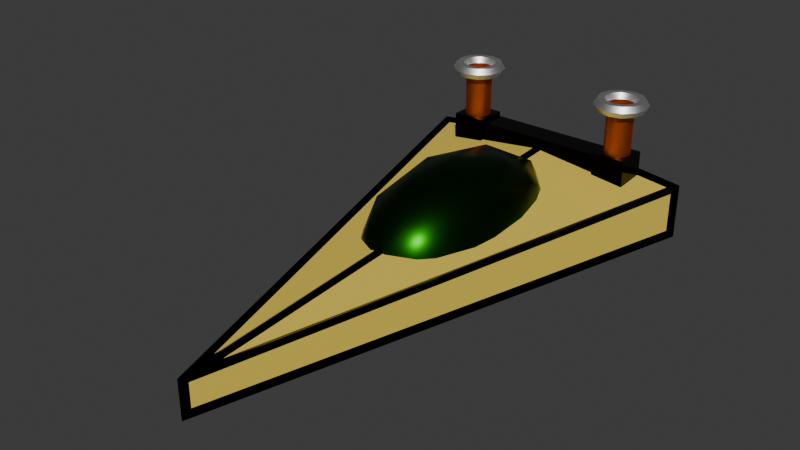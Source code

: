 # Source: temp_ship.blend  (saved by Blender 4.0.36; exported with 4.5.12 LTS)
import bpy
from mathutils import Matrix  # noqa: F401  (used for matrix-valued properties, if any)

bpy.ops.wm.read_factory_settings(use_empty=True)
scene = bpy.context.scene
scene.name = 'Scene'

# ---- collections
col_collection = bpy.data.collections.new('Collection'); scene.collection.children.link(col_collection)

# ---- materials (node trees are filled in below, after node groups)
mat_mat_metal_body = bpy.data.materials.new('Mat_Metal_Body')
mat_mat_metal_body.alpha_threshold = 0.0
mat_mat_metal_body.use_transparent_shadow = False
mat_mat_metal_body.roughness = 0.5
mat_mat_metal_body.line_color = (0.0, 0.0, 0.0, 1.0)
mat_mat_metal_black = bpy.data.materials.new('Mat_Metal_Black')
mat_mat_metal_black.use_transparent_shadow = False
mat_mat_glass_green = bpy.data.materials.new('Mat_Glass_Green')
mat_mat_glass_green.use_transparent_shadow = False
mat_mat_metal_silver = bpy.data.materials.new('Mat_Metal_Silver')
mat_mat_metal_silver.use_transparent_shadow = False
mat_mat_metal_copper = bpy.data.materials.new('Mat_Metal_Copper')
mat_mat_metal_copper.use_transparent_shadow = False

# ---- node groups
ng_auto_smooth = bpy.data.node_groups.new('Auto Smooth', 'GeometryNodeTree')
_s = ng_auto_smooth.interface.new_socket(name='Geometry', in_out='OUTPUT', socket_type='NodeSocketGeometry')
_s = ng_auto_smooth.interface.new_socket(name='Geometry', in_out='INPUT', socket_type='NodeSocketGeometry')
_s = ng_auto_smooth.interface.new_socket(name='Angle', in_out='INPUT', socket_type='NodeSocketFloat')
_s.subtype = 'ANGLE'
_s.min_value = 0.0
_s.max_value = 3.142
ng_auto_smooth.is_modifier = True
_N = ng_auto_smooth.nodes; _L = ng_auto_smooth.links
n0 = _N.new('NodeGroupOutput'); n0.name = 'Group Output'; n0.location = (480, -100)
n1 = _N.new('NodeGroupInput'); n1.name = 'Group Input'; n1.location = (-420, -300)
n2 = _N.new('NodeGroupInput'); n2.name = 'Group Input.001'; n2.location = (-60, -100)
n3 = _N.new('GeometryNodeSetShadeSmooth'); n3.name = 'Set Shade Smooth'; n3.location = (120, -100)
n3.domain = 'EDGE'
n4 = _N.new('GeometryNodeSetShadeSmooth'); n4.name = 'Set Shade Smooth.001'; n4.location = (300, -100)
n5 = _N.new('GeometryNodeInputMeshEdgeAngle'); n5.name = 'Edge Angle'; n5.location = (-420, -220)
n6 = _N.new('GeometryNodeInputEdgeSmooth'); n6.name = 'Is Edge Smooth'; n6.location = (-60, -160)
n7 = _N.new('GeometryNodeInputShadeSmooth'); n7.name = 'Is Face Smooth'; n7.location = (-240, -340)
n8 = _N.new('FunctionNodeBooleanMath'); n8.name = 'Boolean Math'; n8.location = (-60, -220)
n9 = _N.new('FunctionNodeCompare'); n9.name = 'Compare'; n9.location = (-240, -180)
n9.operation = 'LESS_EQUAL'
_L.new(n5.outputs[0], n9.inputs[0])
_L.new(n4.outputs[0], n0.inputs[0])
_L.new(n1.outputs[1], n9.inputs[1])
_L.new(n9.outputs[0], n8.inputs[0])
_L.new(n7.outputs[0], n8.inputs[1])
_L.new(n2.outputs[0], n3.inputs[0])
_L.new(n6.outputs[0], n3.inputs[1])
_L.new(n3.outputs[0], n4.inputs[0])
_L.new(n8.outputs[0], n3.inputs[2])
n0.is_active_output = True

# ---- material node trees
mat_mat_metal_body.use_nodes = True; mat_mat_metal_body.node_tree.nodes.clear()
_N = mat_mat_metal_body.node_tree.nodes; _L = mat_mat_metal_body.node_tree.links
n0 = _N.new('ShaderNodeOutputMaterial'); n0.name = 'Material Output'; n0.location = (300, 300)
n1 = _N.new('ShaderNodeBsdfPrincipled'); n1.name = 'Principled BSDF'; n1.location = (10, 300)
n1.inputs[0].default_value = (0.8002, 0.5996, 0.08289, 1.0)
n1.inputs[3].default_value = 1.45
_L.new(n1.outputs[0], n0.inputs[0])
n0.is_active_output = True
mat_mat_metal_black.use_nodes = True; mat_mat_metal_black.node_tree.nodes.clear()
_N = mat_mat_metal_black.node_tree.nodes; _L = mat_mat_metal_black.node_tree.links
n0 = _N.new('ShaderNodeBsdfPrincipled'); n0.name = 'Principled BSDF'; n0.location = (10, 300)
n0.inputs[0].default_value = (0.0, 0.0, 0.0, 1.0)
n0.inputs[1].default_value = 0.9227
n0.inputs[2].default_value = 0.09545
n0.inputs[3].default_value = 1.45
n1 = _N.new('ShaderNodeOutputMaterial'); n1.name = 'Material Output'; n1.location = (300, 300)
_L.new(n0.outputs[0], n1.inputs[0])
n1.is_active_output = True
mat_mat_glass_green.use_nodes = True; mat_mat_glass_green.node_tree.nodes.clear()
_N = mat_mat_glass_green.node_tree.nodes; _L = mat_mat_glass_green.node_tree.links
n0 = _N.new('ShaderNodeBsdfPrincipled'); n0.name = 'Principled BSDF'; n0.location = (10, 300)
n0.inputs[0].default_value = (0.002319, 0.06873, 0.0, 1.0)
n0.inputs[1].default_value = 1.0
n0.inputs[2].default_value = 0.3136
n0.inputs[3].default_value = 1.45
n1 = _N.new('ShaderNodeOutputMaterial'); n1.name = 'Material Output'; n1.location = (300, 300)
_L.new(n0.outputs[0], n1.inputs[0])
n1.is_active_output = True
mat_mat_metal_silver.use_nodes = True; mat_mat_metal_silver.node_tree.nodes.clear()
_N = mat_mat_metal_silver.node_tree.nodes; _L = mat_mat_metal_silver.node_tree.links
n0 = _N.new('ShaderNodeBsdfPrincipled'); n0.name = 'Principled BSDF'; n0.location = (10, 300)
n0.inputs[1].default_value = 1.0
n0.inputs[3].default_value = 1.45
n1 = _N.new('ShaderNodeOutputMaterial'); n1.name = 'Material Output'; n1.location = (300, 300)
_L.new(n0.outputs[0], n1.inputs[0])
n1.is_active_output = True
mat_mat_metal_copper.use_nodes = True; mat_mat_metal_copper.node_tree.nodes.clear()
_N = mat_mat_metal_copper.node_tree.nodes; _L = mat_mat_metal_copper.node_tree.links
n0 = _N.new('ShaderNodeBsdfPrincipled'); n0.name = 'Principled BSDF'; n0.location = (10, 300)
n0.inputs[0].default_value = (0.8002, 0.1473, 0.0, 1.0)
n0.inputs[1].default_value = 1.0
n0.inputs[3].default_value = 1.45
n1 = _N.new('ShaderNodeOutputMaterial'); n1.name = 'Material Output'; n1.location = (300, 300)
_L.new(n0.outputs[0], n1.inputs[0])
n1.is_active_output = True

# ---- world
world_world = bpy.data.worlds.new('World'); scene.world = world_world
world_world.use_nodes = True; world_world.node_tree.nodes.clear()
_N = world_world.node_tree.nodes; _L = world_world.node_tree.links
n0 = _N.new('ShaderNodeOutputWorld'); n0.name = 'World Output'; n0.location = (300, 300)
n1 = _N.new('ShaderNodeBackground'); n1.name = 'Background'; n1.location = (10, 300)
n1.inputs[0].default_value = (0.05088, 0.05088, 0.05088, 1.0)
_L.new(n1.outputs[0], n0.inputs[0])
n0.is_active_output = True
world_world.color = (0.05088, 0.05088, 0.05088)
world_world.use_sun_shadow = False
world_world.sun_shadow_jitter_overblur = 0.0

# ---- meshes
me_cylinder = bpy.data.meshes.new('Cylinder')
me_cylinder.from_pydata([(7.55e-07, -5.0, -0.5), (7.55e-07, -5.0, 0.0), (-2.078, 2.5, -0.5), (-2.078, 2.5, 0.25), (2.078, 2.5, -0.5), (2.078, 2.5, 0.25), (-3.775e-07, 2.5, -0.5), (-3.775e-07, 2.5, 0.5)], [], [(0, 1, 3, 2), (6, 7, 5, 4), (5, 7, 1), (4, 5, 1, 0), (3, 1, 7), (2, 3, 7, 6), (2, 6, 0), (6, 4, 0)])
_uv = me_cylinder.uv_layers.new(name='UVMap')
_uv.uv.foreach_set('vector', [1.0, 0.5, 1.0, 1.0, 0.6667, 1.0, 0.6667, 0.5, 0.5, 0.5, 0.5, 1.0, 0.3333, 1.0, 0.3333, 0.5, 0.3333, 1.0, 0.5, 1.0, 1.0, 1.0, 0.3333, 0.5, 0.3333, 1.0, -5.96e-08, 1.0, -5.96e-08, 0.5, 0.6667, 1.0, 1.0, 1.0, 0.5, 1.0, 0.6667, 0.5, 0.6667, 1.0, 0.5, 1.0, 0.5, 0.5, 0.6667, 0.5, 0.5, 0.5, 1.0, 0.5, 0.5, 0.5, 0.3333, 0.5, 1.0, 0.5])
me_cylinder.materials.append(mat_mat_metal_body)
me_cylinder.materials.append(mat_mat_metal_body)
me_cylinder.update()
me_cylinder_001 = bpy.data.meshes.new('Cylinder.001')
me_cylinder_001.from_pydata([(7.455e-07, -4.937, -0.4594), (7.645e-07, -5.063, -0.5406), (7.453e-07, -4.936, -0.0388), (7.647e-07, -5.064, 0.0388), (-2.029, 2.463, -0.4577), (-2.128, 2.537, -0.5423), (-2.027, 2.463, 0.2096), (-2.13, 2.537, 0.2904), (2.029, 2.463, -0.4577), (2.128, 2.537, -0.5423), (2.027, 2.463, 0.2096), (2.13, 2.537, 0.2904), (-3.695e-07, 2.447, -0.447), (-3.855e-07, 2.553, -0.553), (-3.701e-07, 2.451, 0.4434), (-3.849e-07, 2.549, 0.5566), (-0.02003, -4.928, -0.425), (-0.02003, -4.928, -0.07263), (-2.058, 2.428, 0.1726), (-2.058, 2.428, -0.425), (0.075, 2.5, -0.425), (0.075, 2.5, 0.4154), (2.003, 2.5, 0.1835), (2.003, 2.5, -0.425), (1.981, 2.425, 0.2568), (0.07447, 2.425, 0.4861), (0.07447, -4.453, 0.02751), (2.058, 2.428, -0.425), (2.058, 2.428, 0.1726), (0.02003, -4.928, -0.07263), (0.02003, -4.928, -0.425), (-1.981, 2.425, 0.2568), (-0.07446, -4.453, 0.02751), (-0.07447, 2.425, 0.4861), (-2.003, 2.5, -0.425), (-2.003, 2.5, 0.1835), (-0.075, 2.5, 0.4154), (-0.075, 2.5, -0.425), (-1.98, 2.425, -0.5), (-0.075, 2.425, -0.5), (-0.075, -4.449, -0.5), (0.075, 2.425, -0.5), (1.98, 2.425, -0.5), (0.075, -4.449, -0.5)], [], [(16, 17, 2, 0), (17, 16, 1, 3), (17, 18, 6, 2), (18, 17, 3, 7), (18, 19, 4, 6), (19, 18, 7, 5), (19, 16, 0, 4), (16, 19, 5, 1), (20, 21, 14, 12), (21, 20, 13, 15), (21, 22, 10, 14), (22, 21, 15, 11), (22, 23, 8, 10), (23, 22, 11, 9), (23, 20, 12, 8), (20, 23, 9, 13), (24, 25, 14, 10), (25, 24, 11, 15), (25, 26, 2, 14), (26, 25, 15, 3), (26, 24, 10, 2), (24, 26, 3, 11), (27, 28, 10, 8), (28, 27, 9, 11), (28, 29, 2, 10), (29, 28, 11, 3), (29, 30, 0, 2), (30, 29, 3, 1), (30, 27, 8, 0), (27, 30, 1, 9), (31, 32, 2, 6), (32, 31, 7, 3), (32, 33, 14, 2), (33, 32, 3, 15), (33, 31, 6, 14), (31, 33, 15, 7), (34, 35, 6, 4), (35, 34, 5, 7), (35, 36, 14, 6), (36, 35, 7, 15), (36, 37, 12, 14), (37, 36, 15, 13), (37, 34, 4, 12), (34, 37, 13, 5), (38, 39, 12, 4), (39, 38, 5, 13), (39, 40, 0, 12), (40, 39, 13, 1), (40, 38, 4, 0), (38, 40, 1, 5), (41, 42, 8, 12), (42, 41, 13, 9), (42, 43, 0, 8), (43, 42, 9, 1), (43, 41, 12, 0), (41, 43, 1, 13)])
_uv = me_cylinder_001.uv_layers.new(name='UVMap')
_uv.uv.foreach_set('vector', [1.0, 0.5, 1.0, 1.0, 1.0, 1.0, 1.0, 0.5, 1.0, 1.0, 1.0, 0.5, 1.0, 0.5, 1.0, 1.0, 1.0, 1.0, 0.6667, 1.0, 0.6667, 1.0, 1.0, 1.0, 0.6667, 1.0, 1.0, 1.0, 1.0, 1.0, 0.6667, 1.0, 0.6667, 1.0, 0.6667, 0.5, 0.6667, 0.5, 0.6667, 1.0, 0.6667, 0.5, 0.6667, 1.0, 0.6667, 1.0, 0.6667, 0.5, 0.6667, 0.5, 1.0, 0.5, 1.0, 0.5, 0.6667, 0.5, 1.0, 0.5, 0.6667, 0.5, 0.6667, 0.5, 1.0, 0.5, 0.5, 0.5, 0.5, 1.0, 0.5, 1.0, 0.5, 0.5, 0.5, 1.0, 0.5, 0.5, 0.5, 0.5, 0.5, 1.0, 0.5, 1.0, 0.3333, 1.0, 0.3333, 1.0, 0.5, 1.0, 0.3333, 1.0, 0.5, 1.0, 0.5, 1.0, 0.3333, 1.0, 0.3333, 1.0, 0.3333, 0.5, 0.3333, 0.5, 0.3333, 1.0, 0.3333, 0.5, 0.3333, 1.0, 0.3333, 1.0, 0.3333, 0.5, 0.3333, 0.5, 0.5, 0.5, 0.5, 0.5, 0.3333, 0.5, 0.5, 0.5, 0.3333, 0.5, 0.3333, 0.5, 0.5, 0.5, 0.3333, 1.0, 0.5, 1.0, 0.5, 1.0, 0.3333, 1.0, 0.5, 1.0, 0.3333, 1.0, 0.3333, 1.0, 0.5, 1.0, 0.5, 1.0, 1.0, 1.0, 1.0, 1.0, 0.5, 1.0, 1.0, 1.0, 0.5, 1.0, 0.5, 1.0, 1.0, 1.0, 1.0, 1.0, 0.3333, 1.0, 0.3333, 1.0, 1.0, 1.0, 0.3333, 1.0, 1.0, 1.0, 1.0, 1.0, 0.3333, 1.0, 0.3333, 0.5, 0.3333, 1.0, 0.3333, 1.0, 0.3333, 0.5, 0.3333, 1.0, 0.3333, 0.5, 0.3333, 0.5, 0.3333, 1.0, 0.3333, 1.0, -5.96e-08, 1.0, -5.96e-08, 1.0, 0.3333, 1.0, -5.96e-08, 1.0, 0.3333, 1.0, 0.3333, 1.0, -5.96e-08, 1.0, -5.96e-08, 1.0, -5.96e-08, 0.5, -5.96e-08, 0.5, -5.96e-08, 1.0, -5.96e-08, 0.5, -5.96e-08, 1.0, -5.96e-08, 1.0, -5.96e-08, 0.5, -5.96e-08, 0.5, 0.3333, 0.5, 0.3333, 0.5, -5.96e-08, 0.5, 0.3333, 0.5, -5.96e-08, 0.5, -5.96e-08, 0.5, 0.3333, 0.5, 0.6667, 1.0, 1.0, 1.0, 1.0, 1.0, 0.6667, 1.0, 1.0, 1.0, 0.6667, 1.0, 0.6667, 1.0, 1.0, 1.0, 1.0, 1.0, 0.5, 1.0, 0.5, 1.0, 1.0, 1.0, 0.5, 1.0, 1.0, 1.0, 1.0, 1.0, 0.5, 1.0, 0.5, 1.0, 0.6667, 1.0, 0.6667, 1.0, 0.5, 1.0, 0.6667, 1.0, 0.5, 1.0, 0.5, 1.0, 0.6667, 1.0, 0.6667, 0.5, 0.6667, 1.0, 0.6667, 1.0, 0.6667, 0.5, 0.6667, 1.0, 0.6667, 0.5, 0.6667, 0.5, 0.6667, 1.0, 0.6667, 1.0, 0.5, 1.0, 0.5, 1.0, 0.6667, 1.0, 0.5, 1.0, 0.6667, 1.0, 0.6667, 1.0, 0.5, 1.0, 0.5, 1.0, 0.5, 0.5, 0.5, 0.5, 0.5, 1.0, 0.5, 0.5, 0.5, 1.0, 0.5, 1.0, 0.5, 0.5, 0.5, 0.5, 0.6667, 0.5, 0.6667, 0.5, 0.5, 0.5, 0.6667, 0.5, 0.5, 0.5, 0.5, 0.5, 0.6667, 0.5, 0.6667, 0.5, 0.5, 0.5, 0.5, 0.5, 0.6667, 0.5, 0.5, 0.5, 0.6667, 0.5, 0.6667, 0.5, 0.5, 0.5, 0.5, 0.5, 1.0, 0.5, 1.0, 0.5, 0.5, 0.5, 1.0, 0.5, 0.5, 0.5, 0.5, 0.5, 1.0, 0.5, 1.0, 0.5, 0.6667, 0.5, 0.6667, 0.5, 1.0, 0.5, 0.6667, 0.5, 1.0, 0.5, 1.0, 0.5, 0.6667, 0.5, 0.5, 0.5, 0.3333, 0.5, 0.3333, 0.5, 0.5, 0.5, 0.3333, 0.5, 0.5, 0.5, 0.5, 0.5, 0.3333, 0.5, 0.3333, 0.5, 1.0, 0.5, 1.0, 0.5, 0.3333, 0.5, 1.0, 0.5, 0.3333, 0.5, 0.3333, 0.5, 1.0, 0.5, 1.0, 0.5, 0.5, 0.5, 0.5, 0.5, 1.0, 0.5, 0.5, 0.5, 1.0, 0.5, 1.0, 0.5, 0.5, 0.5])
me_cylinder_001.materials.append(mat_mat_metal_black)
me_cylinder_001.materials.append(mat_mat_metal_body)
me_cylinder_001.update()
me_icosphere = bpy.data.meshes.new('Icosphere')
me_icosphere.from_pydata([(-0.7236, 0.9503, -0.4472), (0.2764, 1.538, -0.4472), (0.8944, 1.351e-07, -0.4472), (0.2764, -1.538, -0.4472), (-0.7236, -0.9503, -0.4472), (-0.2764, 1.538, 0.4472), (0.7236, 0.9503, 0.4472), (0.7236, -0.9503, 0.4472), (-0.2764, -1.538, 0.4472), (-0.8944, -1.351e-07, 0.4472), (0.0, 0.0, 1.0), (-0.9511, 0.5586, 0.0), (-0.9511, -0.5586, 0.0), (-2.73e-07, 1.808, 0.0), (-0.5878, 1.462, 0.0), (0.9511, 0.5586, 0.0), (0.5878, 1.462, 0.0), (0.5878, -1.462, 0.0), (0.9511, -0.5586, 0.0), (-0.5878, -1.462, 0.0), (2.73e-07, -1.808, 0.0), (-0.6882, 0.9038, 0.5257), (0.2629, 1.462, 0.5257), (0.8506, 1.284e-07, 0.5257), (0.2629, -1.462, 0.5257), (-0.6882, -0.9038, 0.5257), (-0.1625, 0.9038, 0.8507), (-0.5257, -7.938e-08, 0.8507), (0.4253, 0.5586, 0.8507), (0.4253, -0.5586, 0.8507), (-0.1625, -0.9038, 0.8507)], [], [(0, 11, 14), (1, 13, 16), (2, 15, 18), (3, 17, 20), (4, 19, 12), (5, 21, 26), (6, 22, 28), (7, 23, 29), (8, 24, 30), (9, 25, 27), (27, 30, 10), (27, 25, 30), (25, 8, 30), (30, 29, 10), (30, 24, 29), (24, 7, 29), (29, 28, 10), (29, 23, 28), (23, 6, 28), (28, 26, 10), (28, 22, 26), (22, 5, 26), (26, 27, 10), (26, 21, 27), (21, 9, 27), (12, 25, 9), (12, 19, 25), (19, 8, 25), (20, 24, 8), (20, 17, 24), (17, 7, 24), (18, 23, 7), (18, 15, 23), (15, 6, 23), (16, 22, 6), (16, 13, 22), (13, 5, 22), (14, 21, 5), (14, 11, 21), (11, 9, 21), (19, 20, 8), (17, 18, 7), (15, 16, 6), (13, 14, 5), (11, 12, 9)])
me_icosphere.polygons.foreach_set('use_smooth', [True] * 45)
_uv = me_icosphere.uv_layers.new(name='UVMap')
_uv.uv.foreach_set('vector', [0.2727, 0.1575, 0.3182, 0.2362, 0.2273, 0.2362, 0.09091, 0.1575, 0.1364, 0.2362, 0.04546, 0.2362, 0.8182, 0.1575, 0.8636, 0.2362, 0.7727, 0.2362, 0.6364, 0.1575, 0.6818, 0.2362, 0.5909, 0.2362, 0.4545, 0.1575, 0.5, 0.2362, 0.4091, 0.2362, 0.1818, 0.3149, 0.2727, 0.3149, 0.2273, 0.3937, 0.0, 0.3149, 0.09091, 0.3149, 0.04546, 0.3937, 0.7273, 0.3149, 0.8182, 0.3149, 0.7727, 0.3937, 0.5455, 0.3149, 0.6364, 0.3149, 0.5909, 0.3937, 0.3636, 0.3149, 0.4545, 0.3149, 0.4091, 0.3937, 0.4091, 0.3937, 0.5, 0.3937, 0.4545, 0.4724, 0.4091, 0.3937, 0.4545, 0.3149, 0.5, 0.3937, 0.4545, 0.3149, 0.5455, 0.3149, 0.5, 0.3937, 0.5909, 0.3937, 0.6818, 0.3937, 0.6364, 0.4724, 0.5909, 0.3937, 0.6364, 0.3149, 0.6818, 0.3937, 0.6364, 0.3149, 0.7273, 0.3149, 0.6818, 0.3937, 0.7727, 0.3937, 0.8636, 0.3937, 0.8182, 0.4724, 0.7727, 0.3937, 0.8182, 0.3149, 0.8636, 0.3937, 0.8182, 0.3149, 0.9091, 0.3149, 0.8636, 0.3937, 0.04546, 0.3937, 0.1364, 0.3937, 0.09091, 0.4724, 0.04546, 0.3937, 0.09091, 0.3149, 0.1364, 0.3937, 0.09091, 0.3149, 0.1818, 0.3149, 0.1364, 0.3937, 0.2273, 0.3937, 0.3182, 0.3937, 0.2727, 0.4724, 0.2273, 0.3937, 0.2727, 0.3149, 0.3182, 0.3937, 0.2727, 0.3149, 0.3636, 0.3149, 0.3182, 0.3937, 0.4091, 0.2362, 0.4545, 0.3149, 0.3636, 0.3149, 0.4091, 0.2362, 0.5, 0.2362, 0.4545, 0.3149, 0.5, 0.2362, 0.5455, 0.3149, 0.4545, 0.3149, 0.5909, 0.2362, 0.6364, 0.3149, 0.5455, 0.3149, 0.5909, 0.2362, 0.6818, 0.2362, 0.6364, 0.3149, 0.6818, 0.2362, 0.7273, 0.3149, 0.6364, 0.3149, 0.7727, 0.2362, 0.8182, 0.3149, 0.7273, 0.3149, 0.7727, 0.2362, 0.8636, 0.2362, 0.8182, 0.3149, 0.8636, 0.2362, 0.9091, 0.3149, 0.8182, 0.3149, 0.04546, 0.2362, 0.09091, 0.3149, 0.0, 0.3149, 0.04546, 0.2362, 0.1364, 0.2362, 0.09091, 0.3149, 0.1364, 0.2362, 0.1818, 0.3149, 0.09091, 0.3149, 0.2273, 0.2362, 0.2727, 0.3149, 0.1818, 0.3149, 0.2273, 0.2362, 0.3182, 0.2362, 0.2727, 0.3149, 0.3182, 0.2362, 0.3636, 0.3149, 0.2727, 0.3149, 0.5, 0.2362, 0.5909, 0.2362, 0.5455, 0.3149, 0.6818, 0.2362, 0.7727, 0.2362, 0.7273, 0.3149, 0.8636, 0.2362, 0.9545, 0.2362, 0.9091, 0.3149, 0.1364, 0.2362, 0.2273, 0.2362, 0.1818, 0.3149, 0.3182, 0.2362, 0.4091, 0.2362, 0.3636, 0.3149])
me_icosphere.materials.append(mat_mat_glass_green)
me_icosphere.update()
me_plane = bpy.data.meshes.new('Plane')
me_plane.from_pydata([(0.5, -2.0, 5.623e-07), (-0.5, -2.0, 5.623e-07), (1.5, 2.0, -5.623e-07), (-1.5, 2.0, -5.623e-07), (1.5, 2.0, 0.15), (0.5, -2.0, 0.15), (-0.5, -2.0, 0.15), (-1.5, 2.0, 0.15)], [], [(0, 1, 3, 2), (1, 6, 7, 3), (2, 4, 5, 0), (3, 7, 4, 2), (0, 5, 6, 1)])
_uv = me_plane.uv_layers.new(name='UVMap')
_uv.uv.foreach_set('vector', [0.0, 0.0, 1.0, 0.0, 1.0, 1.0, 0.0, 1.0, 1.0, 0.0, 1.0, 0.0, 1.0, 1.0, 1.0, 1.0, 0.0, 1.0, 0.0, 1.0, 0.0, 0.0, 0.0, 0.0, 1.0, 1.0, 1.0, 1.0, 0.0, 1.0, 0.0, 1.0, 0.0, 0.0, 0.0, 0.0, 1.0, 0.0, 1.0, 0.0])
me_plane.materials.append(mat_mat_metal_black)
me_plane.update()
me_circle_001 = bpy.data.meshes.new('Circle.001')
me_circle_001.from_pydata([(-2.31e-15, 1.53e-08, 0.35), (0.1197, 3.245e-08, 0.3289), (0.225, 4.569e-08, 0.2681), (0.3031, 5.342e-08, 0.175), (0.3447, 5.47e-08, 0.06078), (0.3447, 4.939e-08, -0.06078), (0.3031, 3.812e-08, -0.175), (0.225, 2.225e-08, -0.2681), (0.1197, 3.699e-09, -0.3289), (2.31e-15, -1.53e-08, -0.35), (-0.1197, -3.245e-08, -0.3289), (-0.225, -4.569e-08, -0.2681), (-0.3031, -5.342e-08, -0.175), (-0.3447, -5.47e-08, -0.06078), (-0.3447, -4.939e-08, 0.06078), (-0.3031, -3.812e-08, 0.175), (-0.225, -2.225e-08, 0.2681), (-0.1197, -3.699e-09, 0.3289), (-8.233e-09, 0.05452, 0.1977), (0.06761, 0.05452, 0.1858), (0.1271, 0.05452, 0.1514), (0.1712, 0.05452, 0.09884), (0.1947, 0.05452, 0.03433), (0.1947, 0.05452, -0.03433), (0.1712, 0.05452, -0.09884), (0.1271, 0.05452, -0.1514), (0.06761, 0.05452, -0.1858), (-8.233e-09, 0.05452, -0.1977), (-0.06761, 0.05452, -0.1858), (-0.1271, 0.05452, -0.1514), (-0.1712, 0.05452, -0.09884), (-0.1947, 0.05452, -0.03433), (-0.1947, 0.05452, 0.03433), (-0.1712, 0.05452, 0.09884), (-0.1271, 0.05452, 0.1514), (-0.06761, 0.05452, 0.1858), (0.1197, 0.1, 0.3289), (-1.51e-08, 0.1, 0.35), (0.225, 0.1, 0.2681), (0.3031, 0.1, 0.175), (0.3447, 0.1, 0.06078), (0.3447, 0.1, -0.06078), (0.3031, 0.1, -0.175), (0.225, 0.1, -0.2681), (0.1197, 0.1, -0.3289), (-1.51e-08, 0.1, -0.35), (-0.1197, 0.1, -0.3289), (-0.225, 0.1, -0.2681), (-0.3031, 0.1, -0.175), (-0.3447, 0.1, -0.06078), (-0.3447, 0.1, 0.06078), (-0.3031, 0.1, 0.175), (-0.225, 0.1, 0.2681), (-0.1197, 0.1, 0.3289)], [], [(3, 4, 40, 39), (11, 12, 48, 47), (4, 5, 41, 40), (12, 13, 49, 48), (5, 6, 42, 41), (13, 14, 50, 49), (6, 7, 43, 42), (14, 15, 51, 50), (7, 8, 44, 43), (0, 1, 36, 37), (15, 16, 52, 51), (8, 9, 45, 44), (1, 2, 38, 36), (16, 17, 53, 52), (9, 10, 46, 45), (2, 3, 39, 38), (17, 0, 37, 53), (10, 11, 47, 46), (19, 20, 21, 22, 23, 24, 25, 26, 27, 28, 29, 30, 31, 32, 33, 34, 35, 18), (19, 18, 37, 36), (20, 19, 36, 38), (21, 20, 38, 39), (22, 21, 39, 40), (23, 22, 40, 41), (24, 23, 41, 42), (25, 24, 42, 43), (26, 25, 43, 44), (27, 26, 44, 45), (28, 27, 45, 46), (29, 28, 46, 47), (30, 29, 47, 48), (31, 30, 48, 49), (32, 31, 49, 50), (33, 32, 50, 51), (34, 33, 51, 52), (35, 34, 52, 53), (18, 35, 53, 37)])
_uv = me_circle_001.uv_layers.new(name='UVMap')
_uv.uv.foreach_set('vector', [0.0, 0.0, 0.0, 0.0, 0.0, 0.0, 0.0, 0.0, 0.0, 0.0, 0.0, 0.0, 0.0, 0.0, 0.0, 0.0, 0.0, 0.0, 0.0, 0.0, 0.0, 0.0, 0.0, 0.0, 0.0, 0.0, 0.0, 0.0, 0.0, 0.0, 0.0, 0.0, 0.0, 0.0, 0.0, 0.0, 0.0, 0.0, 0.0, 0.0, 0.0, 0.0, 0.0, 0.0, 0.0, 0.0, 0.0, 0.0, 0.0, 0.0, 0.0, 0.0, 0.0, 0.0, 0.0, 0.0, 0.0, 0.0, 0.0, 0.0, 0.0, 0.0, 0.0, 0.0, 0.0, 0.0, 0.0, 0.0, 0.0, 0.0, 0.0, 0.0, 0.0, 0.0, 0.0, 0.0, 0.0, 0.0, 0.0, 0.0, 0.0, 0.0, 0.0, 0.0, 0.0, 0.0, 0.0, 0.0, 0.0, 0.0, 0.0, 0.0, 0.0, 0.0, 0.0, 0.0, 0.0, 0.0, 0.0, 0.0, 0.0, 0.0, 0.0, 0.0, 0.0, 0.0, 0.0, 0.0, 0.0, 0.0, 0.0, 0.0, 0.0, 0.0, 0.0, 0.0, 0.0, 0.0, 0.0, 0.0, 0.0, 0.0, 0.0, 0.0, 0.0, 0.0, 0.0, 0.0, 0.0, 0.0, 0.0, 0.0, 0.0, 0.0, 0.0, 0.0, 0.0, 0.0, 0.0, 0.0, 0.0, 0.0, 0.0, 0.0, 0.0, 0.0, 0.0, 0.0, 0.0, 0.0, 0.0, 0.0, 0.0, 0.0, 0.0, 0.0, 0.0, 0.0, 0.0, 0.0, 0.0, 0.0, 0.0, 0.0, 0.0, 0.0, 0.0, 0.0, 0.0, 0.0, 0.0, 0.0, 0.0, 0.0, 0.0, 0.0, 0.0, 0.0, 0.0, 0.0, 0.0, 0.0, 0.0, 0.0, 0.0, 0.0, 0.0, 0.0, 0.0, 0.0, 0.0, 0.0, 0.0, 0.0, 0.0, 0.0, 0.0, 0.0, 0.0, 0.0, 0.0, 0.0, 0.0, 0.0, 0.0, 0.0, 0.0, 0.0, 0.0, 0.0, 0.0, 0.0, 0.0, 0.0, 0.0, 0.0, 0.0, 0.0, 0.0, 0.0, 0.0, 0.0, 0.0, 0.0, 0.0, 0.0, 0.0, 0.0, 0.0, 0.0, 0.0, 0.0, 0.0, 0.0, 0.0, 0.0, 0.0, 0.0, 0.0, 0.0, 0.0, 0.0, 0.0, 0.0, 0.0, 0.0, 0.0, 0.0, 0.0, 0.0, 0.0, 0.0, 0.0, 0.0, 0.0, 0.0, 0.0, 0.0, 0.0, 0.0, 0.0, 0.0, 0.0, 0.0, 0.0, 0.0, 0.0, 0.0, 0.0, 0.0, 0.0, 0.0, 0.0, 0.0, 0.0, 0.0, 0.0, 0.0, 0.0, 0.0, 0.0, 0.0, 0.0, 0.0, 0.0, 0.0, 0.0, 0.0, 0.0, 0.0, 0.0, 0.0, 0.0, 0.0, 0.0, 0.0, 0.0, 0.0, 0.0, 0.0, 0.0, 0.0, 0.0, 0.0, 0.0, 0.0, 0.0, 0.0, 0.0, 0.0, 0.0, 0.0, 0.0, 0.0, 0.0, 0.0, 0.0, 0.0, 0.0, 0.0, 0.0, 0.0, 0.0, 0.0])
me_circle_001.materials.append(mat_mat_metal_black)
me_circle_001.update()
me_circle_002 = bpy.data.meshes.new('Circle.002')
me_circle_002.from_pydata([(-2.31e-15, 1.53e-08, 0.35), (0.1197, 3.245e-08, 0.3289), (0.225, 4.569e-08, 0.2681), (0.3031, 5.342e-08, 0.175), (0.3447, 5.47e-08, 0.06078), (0.3447, 4.939e-08, -0.06078), (0.3031, 3.812e-08, -0.175), (0.225, 2.225e-08, -0.2681), (0.1197, 3.699e-09, -0.3289), (2.31e-15, -1.53e-08, -0.35), (-0.1197, -3.245e-08, -0.3289), (-0.225, -4.569e-08, -0.2681), (-0.3031, -5.342e-08, -0.175), (-0.3447, -5.47e-08, -0.06078), (-0.3447, -4.939e-08, 0.06078), (-0.3031, -3.812e-08, 0.175), (-0.225, -2.225e-08, 0.2681), (-0.1197, -3.699e-09, 0.3289), (-8.233e-09, 0.05452, 0.1977), (0.06761, 0.05452, 0.1858), (0.1271, 0.05452, 0.1514), (0.1712, 0.05452, 0.09884), (0.1947, 0.05452, 0.03433), (0.1947, 0.05452, -0.03433), (0.1712, 0.05452, -0.09884), (0.1271, 0.05452, -0.1514), (0.06761, 0.05452, -0.1858), (-8.233e-09, 0.05452, -0.1977), (-0.06761, 0.05452, -0.1858), (-0.1271, 0.05452, -0.1514), (-0.1712, 0.05452, -0.09884), (-0.1947, 0.05452, -0.03433), (-0.1947, 0.05452, 0.03433), (-0.1712, 0.05452, 0.09884), (-0.1271, 0.05452, 0.1514), (-0.06761, 0.05452, 0.1858), (0.1197, 0.1, 0.3289), (-1.51e-08, 0.1, 0.35), (0.225, 0.1, 0.2681), (0.3031, 0.1, 0.175), (0.3447, 0.1, 0.06078), (0.3447, 0.1, -0.06078), (0.3031, 0.1, -0.175), (0.225, 0.1, -0.2681), (0.1197, 0.1, -0.3289), (-1.51e-08, 0.1, -0.35), (-0.1197, 0.1, -0.3289), (-0.225, 0.1, -0.2681), (-0.3031, 0.1, -0.175), (-0.3447, 0.1, -0.06078), (-0.3447, 0.1, 0.06078), (-0.3031, 0.1, 0.175), (-0.225, 0.1, 0.2681), (-0.1197, 0.1, 0.3289)], [], [(0, 1, 36, 37), (15, 16, 52, 51), (8, 9, 45, 44), (1, 2, 38, 36), (16, 17, 53, 52), (9, 10, 46, 45), (2, 3, 39, 38), (17, 0, 37, 53), (10, 11, 47, 46), (3, 4, 40, 39), (11, 12, 48, 47), (4, 5, 41, 40), (12, 13, 49, 48), (5, 6, 42, 41), (13, 14, 50, 49), (6, 7, 43, 42), (14, 15, 51, 50), (7, 8, 44, 43), (19, 20, 21, 22, 23, 24, 25, 26, 27, 28, 29, 30, 31, 32, 33, 34, 35, 18), (19, 18, 37, 36), (20, 19, 36, 38), (21, 20, 38, 39), (22, 21, 39, 40), (23, 22, 40, 41), (24, 23, 41, 42), (25, 24, 42, 43), (26, 25, 43, 44), (27, 26, 44, 45), (28, 27, 45, 46), (29, 28, 46, 47), (30, 29, 47, 48), (31, 30, 48, 49), (32, 31, 49, 50), (33, 32, 50, 51), (34, 33, 51, 52), (35, 34, 52, 53), (18, 35, 53, 37)])
_uv = me_circle_002.uv_layers.new(name='UVMap')
_uv.uv.foreach_set('vector', [0.0, 0.0, 0.0, 0.0, 0.0, 0.0, 0.0, 0.0, 0.0, 0.0, 0.0, 0.0, 0.0, 0.0, 0.0, 0.0, 0.0, 0.0, 0.0, 0.0, 0.0, 0.0, 0.0, 0.0, 0.0, 0.0, 0.0, 0.0, 0.0, 0.0, 0.0, 0.0, 0.0, 0.0, 0.0, 0.0, 0.0, 0.0, 0.0, 0.0, 0.0, 0.0, 0.0, 0.0, 0.0, 0.0, 0.0, 0.0, 0.0, 0.0, 0.0, 0.0, 0.0, 0.0, 0.0, 0.0, 0.0, 0.0, 0.0, 0.0, 0.0, 0.0, 0.0, 0.0, 0.0, 0.0, 0.0, 0.0, 0.0, 0.0, 0.0, 0.0, 0.0, 0.0, 0.0, 0.0, 0.0, 0.0, 0.0, 0.0, 0.0, 0.0, 0.0, 0.0, 0.0, 0.0, 0.0, 0.0, 0.0, 0.0, 0.0, 0.0, 0.0, 0.0, 0.0, 0.0, 0.0, 0.0, 0.0, 0.0, 0.0, 0.0, 0.0, 0.0, 0.0, 0.0, 0.0, 0.0, 0.0, 0.0, 0.0, 0.0, 0.0, 0.0, 0.0, 0.0, 0.0, 0.0, 0.0, 0.0, 0.0, 0.0, 0.0, 0.0, 0.0, 0.0, 0.0, 0.0, 0.0, 0.0, 0.0, 0.0, 0.0, 0.0, 0.0, 0.0, 0.0, 0.0, 0.0, 0.0, 0.0, 0.0, 0.0, 0.0, 0.0, 0.0, 0.0, 0.0, 0.0, 0.0, 0.0, 0.0, 0.0, 0.0, 0.0, 0.0, 0.0, 0.0, 0.0, 0.0, 0.0, 0.0, 0.0, 0.0, 0.0, 0.0, 0.0, 0.0, 0.0, 0.0, 0.0, 0.0, 0.0, 0.0, 0.0, 0.0, 0.0, 0.0, 0.0, 0.0, 0.0, 0.0, 0.0, 0.0, 0.0, 0.0, 0.0, 0.0, 0.0, 0.0, 0.0, 0.0, 0.0, 0.0, 0.0, 0.0, 0.0, 0.0, 0.0, 0.0, 0.0, 0.0, 0.0, 0.0, 0.0, 0.0, 0.0, 0.0, 0.0, 0.0, 0.0, 0.0, 0.0, 0.0, 0.0, 0.0, 0.0, 0.0, 0.0, 0.0, 0.0, 0.0, 0.0, 0.0, 0.0, 0.0, 0.0, 0.0, 0.0, 0.0, 0.0, 0.0, 0.0, 0.0, 0.0, 0.0, 0.0, 0.0, 0.0, 0.0, 0.0, 0.0, 0.0, 0.0, 0.0, 0.0, 0.0, 0.0, 0.0, 0.0, 0.0, 0.0, 0.0, 0.0, 0.0, 0.0, 0.0, 0.0, 0.0, 0.0, 0.0, 0.0, 0.0, 0.0, 0.0, 0.0, 0.0, 0.0, 0.0, 0.0, 0.0, 0.0, 0.0, 0.0, 0.0, 0.0, 0.0, 0.0, 0.0, 0.0, 0.0, 0.0, 0.0, 0.0, 0.0, 0.0, 0.0, 0.0, 0.0, 0.0, 0.0, 0.0, 0.0, 0.0, 0.0, 0.0, 0.0, 0.0, 0.0, 0.0, 0.0, 0.0, 0.0, 0.0, 0.0, 0.0, 0.0, 0.0, 0.0, 0.0, 0.0, 0.0, 0.0, 0.0, 0.0, 0.0, 0.0, 0.0, 0.0, 0.0, 0.0, 0.0, 0.0, 0.0])
me_circle_002.materials.append(mat_mat_metal_black)
me_circle_002.update()
me_cylinder_002 = bpy.data.meshes.new('Cylinder.002')
me_cylinder_002.from_pydata([(2.078, -2.5, -0.5), (2.078, -2.5, 0.25), (-2.078, -2.5, -0.5), (-2.078, -2.5, 0.25), (0.0, -2.5, -0.5), (0.0, -2.5, 0.5), (2.078, -2.5, -0.125), (-2.078, -2.5, -0.125), (0.0, -2.5, 0.0)], [(6, 0), (4, 2), (5, 1), (7, 2), (0, 4), (3, 5), (8, 4), (1, 6), (3, 7), (5, 8), (6, 8), (8, 7)], [])
_uv = me_cylinder_002.uv_layers.new(name='UVMap')
_uv.uv.foreach_set('vector', [])
me_cylinder_002.update()
me_circle_003 = bpy.data.meshes.new('Circle.003')
me_circle_003.from_pydata([(-2.31e-15, 1.53e-08, 0.35), (0.1197, 3.245e-08, 0.3289), (0.225, 4.569e-08, 0.2681), (0.3031, 5.342e-08, 0.175), (0.3447, 5.47e-08, 0.06078), (0.3447, 4.939e-08, -0.06078), (0.3031, 3.812e-08, -0.175), (0.225, 2.225e-08, -0.2681), (0.1197, 3.699e-09, -0.3289), (2.31e-15, -1.53e-08, -0.35), (-0.1197, -3.245e-08, -0.3289), (-0.225, -4.569e-08, -0.2681), (-0.3031, -5.342e-08, -0.175), (-0.3447, -5.47e-08, -0.06078), (-0.3447, -4.939e-08, 0.06078), (-0.3031, -3.812e-08, 0.175), (-0.225, -2.225e-08, 0.2681), (-0.1197, -3.699e-09, 0.3289), (-9.686e-09, 0.06415, 0.1977), (0.06761, 0.06415, 0.1858), (0.1271, 0.06415, 0.1514), (0.1712, 0.06415, 0.09884), (0.1947, 0.06415, 0.03433), (0.1947, 0.06415, -0.03433), (0.1712, 0.06415, -0.09884), (0.1271, 0.06415, -0.1514), (0.06761, 0.06415, -0.1858), (-9.686e-09, 0.06415, -0.1977), (-0.06761, 0.06415, -0.1858), (-0.1271, 0.06415, -0.1514), (-0.1712, 0.06415, -0.09884), (-0.1947, 0.06415, -0.03433), (-0.1947, 0.06415, 0.03433), (-0.1712, 0.06415, 0.09884), (-0.1271, 0.06415, 0.1514), (-0.06761, 0.06415, 0.1858), (0.1197, 0.1176, 0.3289), (-1.776e-08, 0.1176, 0.35), (0.225, 0.1176, 0.2681), (0.3031, 0.1176, 0.175), (0.3447, 0.1176, 0.06078), (0.3447, 0.1176, -0.06078), (0.3031, 0.1176, -0.175), (0.225, 0.1176, -0.2681), (0.1197, 0.1176, -0.3289), (-1.776e-08, 0.1176, -0.35), (-0.1197, 0.1176, -0.3289), (-0.225, 0.1176, -0.2681), (-0.3031, 0.1176, -0.175), (-0.3447, 0.1176, -0.06078), (-0.3447, 0.1176, 0.06078), (-0.3031, 0.1176, 0.175), (-0.225, 0.1176, 0.2681), (-0.1197, 0.1176, 0.3289)], [], [(11, 12, 48, 47), (4, 5, 41, 40), (12, 13, 49, 48), (5, 6, 42, 41), (13, 14, 50, 49), (6, 7, 43, 42), (14, 15, 51, 50), (7, 8, 44, 43), (0, 1, 36, 37), (15, 16, 52, 51), (8, 9, 45, 44), (1, 2, 38, 36), (16, 17, 53, 52), (9, 10, 46, 45), (2, 3, 39, 38), (17, 0, 37, 53), (10, 11, 47, 46), (3, 4, 40, 39), (19, 20, 21, 22, 23, 24, 25, 26, 27, 28, 29, 30, 31, 32, 33, 34, 35, 18), (19, 18, 37, 36), (20, 19, 36, 38), (21, 20, 38, 39), (22, 21, 39, 40), (23, 22, 40, 41), (24, 23, 41, 42), (25, 24, 42, 43), (26, 25, 43, 44), (27, 26, 44, 45), (28, 27, 45, 46), (29, 28, 46, 47), (30, 29, 47, 48), (31, 30, 48, 49), (32, 31, 49, 50), (33, 32, 50, 51), (34, 33, 51, 52), (35, 34, 52, 53), (18, 35, 53, 37)])
_uv = me_circle_003.uv_layers.new(name='UVMap')
_uv.uv.foreach_set('vector', [0.0, 0.0, 0.0, 0.0, 0.0, 0.0, 0.0, 0.0, 0.0, 0.0, 0.0, 0.0, 0.0, 0.0, 0.0, 0.0, 0.0, 0.0, 0.0, 0.0, 0.0, 0.0, 0.0, 0.0, 0.0, 0.0, 0.0, 0.0, 0.0, 0.0, 0.0, 0.0, 0.0, 0.0, 0.0, 0.0, 0.0, 0.0, 0.0, 0.0, 0.0, 0.0, 0.0, 0.0, 0.0, 0.0, 0.0, 0.0, 0.0, 0.0, 0.0, 0.0, 0.0, 0.0, 0.0, 0.0, 0.0, 0.0, 0.0, 0.0, 0.0, 0.0, 0.0, 0.0, 0.0, 0.0, 0.0, 0.0, 0.0, 0.0, 0.0, 0.0, 0.0, 0.0, 0.0, 0.0, 0.0, 0.0, 0.0, 0.0, 0.0, 0.0, 0.0, 0.0, 0.0, 0.0, 0.0, 0.0, 0.0, 0.0, 0.0, 0.0, 0.0, 0.0, 0.0, 0.0, 0.0, 0.0, 0.0, 0.0, 0.0, 0.0, 0.0, 0.0, 0.0, 0.0, 0.0, 0.0, 0.0, 0.0, 0.0, 0.0, 0.0, 0.0, 0.0, 0.0, 0.0, 0.0, 0.0, 0.0, 0.0, 0.0, 0.0, 0.0, 0.0, 0.0, 0.0, 0.0, 0.0, 0.0, 0.0, 0.0, 0.0, 0.0, 0.0, 0.0, 0.0, 0.0, 0.0, 0.0, 0.0, 0.0, 0.0, 0.0, 0.0, 0.0, 0.0, 0.0, 0.0, 0.0, 0.0, 0.0, 0.0, 0.0, 0.0, 0.0, 0.0, 0.0, 0.0, 0.0, 0.0, 0.0, 0.0, 0.0, 0.0, 0.0, 0.0, 0.0, 0.0, 0.0, 0.0, 0.0, 0.0, 0.0, 0.0, 0.0, 0.0, 0.0, 0.0, 0.0, 0.0, 0.0, 0.0, 0.0, 0.0, 0.0, 0.0, 0.0, 0.0, 0.0, 0.0, 0.0, 0.0, 0.0, 0.0, 0.0, 0.0, 0.0, 0.0, 0.0, 0.0, 0.0, 0.0, 0.0, 0.0, 0.0, 0.0, 0.0, 0.0, 0.0, 0.0, 0.0, 0.0, 0.0, 0.0, 0.0, 0.0, 0.0, 0.0, 0.0, 0.0, 0.0, 0.0, 0.0, 0.0, 0.0, 0.0, 0.0, 0.0, 0.0, 0.0, 0.0, 0.0, 0.0, 0.0, 0.0, 0.0, 0.0, 0.0, 0.0, 0.0, 0.0, 0.0, 0.0, 0.0, 0.0, 0.0, 0.0, 0.0, 0.0, 0.0, 0.0, 0.0, 0.0, 0.0, 0.0, 0.0, 0.0, 0.0, 0.0, 0.0, 0.0, 0.0, 0.0, 0.0, 0.0, 0.0, 0.0, 0.0, 0.0, 0.0, 0.0, 0.0, 0.0, 0.0, 0.0, 0.0, 0.0, 0.0, 0.0, 0.0, 0.0, 0.0, 0.0, 0.0, 0.0, 0.0, 0.0, 0.0, 0.0, 0.0, 0.0, 0.0, 0.0, 0.0, 0.0, 0.0, 0.0, 0.0, 0.0, 0.0, 0.0, 0.0, 0.0, 0.0, 0.0, 0.0, 0.0, 0.0, 0.0, 0.0, 0.0, 0.0, 0.0, 0.0, 0.0, 0.0, 0.0, 0.0, 0.0, 0.0, 0.0, 0.0, 0.0])
me_circle_003.materials.append(mat_mat_metal_black)
me_circle_003.update()
me_circle_004 = bpy.data.meshes.new('Circle.004')
me_circle_004.from_pydata([(-2.31e-15, 1.53e-08, 0.35), (0.1197, 3.245e-08, 0.3289), (0.225, 4.569e-08, 0.2681), (0.3031, 5.342e-08, 0.175), (0.3447, 5.47e-08, 0.06078), (0.3447, 4.939e-08, -0.06078), (0.3031, 3.812e-08, -0.175), (0.225, 2.225e-08, -0.2681), (0.1197, 3.699e-09, -0.3289), (2.31e-15, -1.53e-08, -0.35), (-0.1197, -3.245e-08, -0.3289), (-0.225, -4.569e-08, -0.2681), (-0.3031, -5.342e-08, -0.175), (-0.3447, -5.47e-08, -0.06078), (-0.3447, -4.939e-08, 0.06078), (-0.3031, -3.812e-08, 0.175), (-0.225, -2.225e-08, 0.2681), (-0.1197, -3.699e-09, 0.3289), (-9.686e-09, 0.06415, 0.1977), (0.06761, 0.06415, 0.1858), (0.1271, 0.06415, 0.1514), (0.1712, 0.06415, 0.09884), (0.1947, 0.06415, 0.03433), (0.1947, 0.06415, -0.03433), (0.1712, 0.06415, -0.09884), (0.1271, 0.06415, -0.1514), (0.06761, 0.06415, -0.1858), (-9.686e-09, 0.06415, -0.1977), (-0.06761, 0.06415, -0.1858), (-0.1271, 0.06415, -0.1514), (-0.1712, 0.06415, -0.09884), (-0.1947, 0.06415, -0.03433), (-0.1947, 0.06415, 0.03433), (-0.1712, 0.06415, 0.09884), (-0.1271, 0.06415, 0.1514), (-0.06761, 0.06415, 0.1858), (0.1197, 0.1176, 0.3289), (-1.776e-08, 0.1176, 0.35), (0.225, 0.1176, 0.2681), (0.3031, 0.1176, 0.175), (0.3447, 0.1176, 0.06078), (0.3447, 0.1176, -0.06078), (0.3031, 0.1176, -0.175), (0.225, 0.1176, -0.2681), (0.1197, 0.1176, -0.3289), (-1.776e-08, 0.1176, -0.35), (-0.1197, 0.1176, -0.3289), (-0.225, 0.1176, -0.2681), (-0.3031, 0.1176, -0.175), (-0.3447, 0.1176, -0.06078), (-0.3447, 0.1176, 0.06078), (-0.3031, 0.1176, 0.175), (-0.225, 0.1176, 0.2681), (-0.1197, 0.1176, 0.3289)], [], [(4, 5, 41, 40), (12, 13, 49, 48), (5, 6, 42, 41), (13, 14, 50, 49), (6, 7, 43, 42), (14, 15, 51, 50), (7, 8, 44, 43), (0, 1, 36, 37), (15, 16, 52, 51), (8, 9, 45, 44), (1, 2, 38, 36), (16, 17, 53, 52), (9, 10, 46, 45), (2, 3, 39, 38), (17, 0, 37, 53), (10, 11, 47, 46), (3, 4, 40, 39), (11, 12, 48, 47), (19, 20, 21, 22, 23, 24, 25, 26, 27, 28, 29, 30, 31, 32, 33, 34, 35, 18), (19, 18, 37, 36), (20, 19, 36, 38), (21, 20, 38, 39), (22, 21, 39, 40), (23, 22, 40, 41), (24, 23, 41, 42), (25, 24, 42, 43), (26, 25, 43, 44), (27, 26, 44, 45), (28, 27, 45, 46), (29, 28, 46, 47), (30, 29, 47, 48), (31, 30, 48, 49), (32, 31, 49, 50), (33, 32, 50, 51), (34, 33, 51, 52), (35, 34, 52, 53), (18, 35, 53, 37)])
_uv = me_circle_004.uv_layers.new(name='UVMap')
_uv.uv.foreach_set('vector', [0.0, 0.0, 0.0, 0.0, 0.0, 0.0, 0.0, 0.0, 0.0, 0.0, 0.0, 0.0, 0.0, 0.0, 0.0, 0.0, 0.0, 0.0, 0.0, 0.0, 0.0, 0.0, 0.0, 0.0, 0.0, 0.0, 0.0, 0.0, 0.0, 0.0, 0.0, 0.0, 0.0, 0.0, 0.0, 0.0, 0.0, 0.0, 0.0, 0.0, 0.0, 0.0, 0.0, 0.0, 0.0, 0.0, 0.0, 0.0, 0.0, 0.0, 0.0, 0.0, 0.0, 0.0, 0.0, 0.0, 0.0, 0.0, 0.0, 0.0, 0.0, 0.0, 0.0, 0.0, 0.0, 0.0, 0.0, 0.0, 0.0, 0.0, 0.0, 0.0, 0.0, 0.0, 0.0, 0.0, 0.0, 0.0, 0.0, 0.0, 0.0, 0.0, 0.0, 0.0, 0.0, 0.0, 0.0, 0.0, 0.0, 0.0, 0.0, 0.0, 0.0, 0.0, 0.0, 0.0, 0.0, 0.0, 0.0, 0.0, 0.0, 0.0, 0.0, 0.0, 0.0, 0.0, 0.0, 0.0, 0.0, 0.0, 0.0, 0.0, 0.0, 0.0, 0.0, 0.0, 0.0, 0.0, 0.0, 0.0, 0.0, 0.0, 0.0, 0.0, 0.0, 0.0, 0.0, 0.0, 0.0, 0.0, 0.0, 0.0, 0.0, 0.0, 0.0, 0.0, 0.0, 0.0, 0.0, 0.0, 0.0, 0.0, 0.0, 0.0, 0.0, 0.0, 0.0, 0.0, 0.0, 0.0, 0.0, 0.0, 0.0, 0.0, 0.0, 0.0, 0.0, 0.0, 0.0, 0.0, 0.0, 0.0, 0.0, 0.0, 0.0, 0.0, 0.0, 0.0, 0.0, 0.0, 0.0, 0.0, 0.0, 0.0, 0.0, 0.0, 0.0, 0.0, 0.0, 0.0, 0.0, 0.0, 0.0, 0.0, 0.0, 0.0, 0.0, 0.0, 0.0, 0.0, 0.0, 0.0, 0.0, 0.0, 0.0, 0.0, 0.0, 0.0, 0.0, 0.0, 0.0, 0.0, 0.0, 0.0, 0.0, 0.0, 0.0, 0.0, 0.0, 0.0, 0.0, 0.0, 0.0, 0.0, 0.0, 0.0, 0.0, 0.0, 0.0, 0.0, 0.0, 0.0, 0.0, 0.0, 0.0, 0.0, 0.0, 0.0, 0.0, 0.0, 0.0, 0.0, 0.0, 0.0, 0.0, 0.0, 0.0, 0.0, 0.0, 0.0, 0.0, 0.0, 0.0, 0.0, 0.0, 0.0, 0.0, 0.0, 0.0, 0.0, 0.0, 0.0, 0.0, 0.0, 0.0, 0.0, 0.0, 0.0, 0.0, 0.0, 0.0, 0.0, 0.0, 0.0, 0.0, 0.0, 0.0, 0.0, 0.0, 0.0, 0.0, 0.0, 0.0, 0.0, 0.0, 0.0, 0.0, 0.0, 0.0, 0.0, 0.0, 0.0, 0.0, 0.0, 0.0, 0.0, 0.0, 0.0, 0.0, 0.0, 0.0, 0.0, 0.0, 0.0, 0.0, 0.0, 0.0, 0.0, 0.0, 0.0, 0.0, 0.0, 0.0, 0.0, 0.0, 0.0, 0.0, 0.0, 0.0, 0.0, 0.0, 0.0, 0.0, 0.0, 0.0, 0.0, 0.0, 0.0, 0.0, 0.0, 0.0, 0.0, 0.0, 0.0])
me_circle_004.materials.append(mat_mat_metal_black)
me_circle_004.update()
me_cube = bpy.data.meshes.new('Cube')
me_cube.from_pydata([(1.0, 0.2, 0.2328), (1.0, 0.2, 0.6328), (1.0, -0.2, 0.2328), (1.0, -0.2, 0.6328), (-1.0, 0.2, 0.2328), (-1.0, 0.2, 0.6328), (-1.0, -0.2, 0.2328), (-1.0, -0.2, 0.6328), (-1.0, 0.25, 0.1828), (-1.0, 0.25, 0.6828), (-1.0, -0.25, 0.1828), (-1.0, -0.25, 0.6828), (-1.5, 0.25, 0.1828), (-1.5, 0.25, 0.6828), (-1.5, -0.25, 0.1828), (-1.5, -0.25, 0.6828), (1.5, 0.25, 0.1828), (1.5, 0.25, 0.6828), (1.5, -0.25, 0.1828), (1.5, -0.25, 0.6828), (1.0, 0.25, 0.1828), (1.0, 0.25, 0.6828), (1.0, -0.25, 0.1828), (1.0, -0.25, 0.6828)], [], [(2, 3, 7, 6), (4, 5, 1, 0), (2, 6, 4, 0), (7, 3, 1, 5), (8, 9, 11, 10), (10, 11, 15, 14), (14, 15, 13, 12), (12, 13, 9, 8), (10, 14, 12, 8), (15, 11, 9, 13), (16, 17, 19, 18), (18, 19, 23, 22), (22, 23, 21, 20), (20, 21, 17, 16), (18, 22, 20, 16), (23, 19, 17, 21)])
_uv = me_cube.uv_layers.new(name='UVMap')
_uv.uv.foreach_set('vector', [0.375, 0.25, 0.625, 0.25, 0.625, 0.5, 0.375, 0.5, 0.375, 0.75, 0.625, 0.75, 0.625, 1.0, 0.375, 1.0, 0.125, 0.5, 0.375, 0.5, 0.375, 0.75, 0.125, 0.75, 0.625, 0.5, 0.875, 0.5, 0.875, 0.75, 0.625, 0.75, 0.375, 0.0, 0.625, 0.0, 0.625, 0.25, 0.375, 0.25, 0.375, 0.25, 0.625, 0.25, 0.625, 0.5, 0.375, 0.5, 0.375, 0.5, 0.625, 0.5, 0.625, 0.75, 0.375, 0.75, 0.375, 0.75, 0.625, 0.75, 0.625, 1.0, 0.375, 1.0, 0.125, 0.5, 0.375, 0.5, 0.375, 0.75, 0.125, 0.75, 0.625, 0.5, 0.875, 0.5, 0.875, 0.75, 0.625, 0.75, 0.375, 0.0, 0.625, 0.0, 0.625, 0.25, 0.375, 0.25, 0.375, 0.25, 0.625, 0.25, 0.625, 0.5, 0.375, 0.5, 0.375, 0.5, 0.625, 0.5, 0.625, 0.75, 0.375, 0.75, 0.375, 0.75, 0.625, 0.75, 0.625, 1.0, 0.375, 1.0, 0.125, 0.5, 0.375, 0.5, 0.375, 0.75, 0.125, 0.75, 0.625, 0.5, 0.875, 0.5, 0.875, 0.75, 0.625, 0.75])
me_cube.materials.append(mat_mat_metal_black)
me_cube.update()
me_circle = bpy.data.meshes.new('Circle')
me_circle.from_pydata([(3.02e-08, -0.2, 0.0), (0.1, -0.1732, 0.0), (0.1732, -0.1, 0.0), (0.2, 3.02e-08, 0.0), (0.1732, 0.1, 0.0), (0.1, 0.1732, 0.0), (-3.02e-08, 0.2, 0.0), (-0.1, 0.1732, 0.0), (-0.1732, 0.1, 0.0), (-0.2, -3.02e-08, 0.0), (-0.1732, -0.1, 0.0), (-0.1, -0.1732, 0.0), (3.02e-08, -0.2, 0.75), (0.1, -0.1732, 0.75), (0.1732, -0.1, 0.75), (0.2, 3.02e-08, 0.75), (0.1732, 0.1, 0.75), (0.1, 0.1732, 0.75), (-3.02e-08, 0.2, 0.75), (-0.1, 0.1732, 0.75), (-0.1732, 0.1, 0.75), (-0.2, -3.02e-08, 0.75), (-0.1732, -0.1, 0.75), (-0.1, -0.1732, 0.75), (-0.4, -6.04e-08, 0.75), (-0.35, -5.285e-08, 0.8366), (-0.25, -3.775e-08, 0.8366), (-0.2, -3.02e-08, 0.75), (-0.25, -3.775e-08, 0.6634), (-0.35, -5.285e-08, 0.6634), (-0.3464, -0.2, 0.75), (-0.3031, -0.175, 0.8366), (-0.2165, -0.125, 0.8366), (-0.1732, -0.1, 0.75), (-0.2165, -0.125, 0.6634), (-0.3031, -0.175, 0.6634), (-0.2, -0.3464, 0.75), (-0.175, -0.3031, 0.8366), (-0.125, -0.2165, 0.8366), (-0.1, -0.1732, 0.75), (-0.125, -0.2165, 0.6634), (-0.175, -0.3031, 0.6634), (-8.901e-08, -0.4, 0.75), (-9.279e-08, -0.35, 0.8366), (-1.003e-07, -0.25, 0.8366), (-1.041e-07, -0.2, 0.75), (-1.003e-07, -0.25, 0.6634), (-9.279e-08, -0.35, 0.6634), (0.2, -0.3464, 0.75), (0.175, -0.3031, 0.8366), (0.125, -0.2165, 0.8366), (0.1, -0.1732, 0.75), (0.125, -0.2165, 0.6634), (0.175, -0.3031, 0.6634), (0.3464, -0.2, 0.75), (0.3031, -0.175, 0.8366), (0.2165, -0.125, 0.8366), (0.1732, -0.1, 0.75), (0.2165, -0.125, 0.6634), (0.3031, -0.175, 0.6634), (0.4, 2.543e-08, 0.75), (0.35, 2.225e-08, 0.8366), (0.25, 1.589e-08, 0.8366), (0.2, 1.271e-08, 0.75), (0.25, 1.589e-08, 0.6634), (0.35, 2.225e-08, 0.6634), (0.3464, 0.2, 0.75), (0.3031, 0.175, 0.8366), (0.2165, 0.125, 0.8366), (0.1732, 0.1, 0.75), (0.2165, 0.125, 0.6634), (0.3031, 0.175, 0.6634), (0.2, 0.3464, 0.75), (0.175, 0.3031, 0.8366), (0.125, 0.2165, 0.8366), (0.1, 0.1732, 0.75), (0.125, 0.2165, 0.6634), (0.175, 0.3031, 0.6634), (-2.098e-07, 0.4, 0.75), (-1.985e-07, 0.35, 0.8366), (-1.758e-07, 0.25, 0.8366), (-1.645e-07, 0.2, 0.75), (-1.758e-07, 0.25, 0.6634), (-1.985e-07, 0.35, 0.6634), (-0.2, 0.3464, 0.75), (-0.175, 0.3031, 0.8366), (-0.125, 0.2165, 0.8366), (-0.1, 0.1732, 0.75), (-0.125, 0.2165, 0.6634), (-0.175, 0.3031, 0.6634), (-0.3464, 0.2, 0.75), (-0.3031, 0.175, 0.8366), (-0.2165, 0.125, 0.8366), (-0.1732, 0.1, 0.75), (-0.2165, 0.125, 0.6634), (-0.3031, 0.175, 0.6634)], [], [(8, 9, 21, 20), (5, 6, 18, 17), (2, 3, 15, 14), (9, 10, 22, 21), (6, 7, 19, 18), (3, 4, 16, 15), (10, 11, 23, 22), (0, 1, 13, 12), (7, 8, 20, 19), (4, 5, 17, 16), (11, 0, 12, 23), (1, 2, 14, 13), (24, 30, 31, 25), (25, 31, 32, 26), (26, 32, 33, 27), (27, 33, 34, 28), (28, 34, 35, 29), (29, 35, 30, 24), (30, 36, 37, 31), (31, 37, 38, 32), (32, 38, 39, 33), (33, 39, 40, 34), (34, 40, 41, 35), (35, 41, 36, 30), (36, 42, 43, 37), (37, 43, 44, 38), (38, 44, 45, 39), (39, 45, 46, 40), (40, 46, 47, 41), (41, 47, 42, 36), (42, 48, 49, 43), (43, 49, 50, 44), (44, 50, 51, 45), (45, 51, 52, 46), (46, 52, 53, 47), (47, 53, 48, 42), (48, 54, 55, 49), (49, 55, 56, 50), (50, 56, 57, 51), (51, 57, 58, 52), (52, 58, 59, 53), (53, 59, 54, 48), (54, 60, 61, 55), (55, 61, 62, 56), (56, 62, 63, 57), (57, 63, 64, 58), (58, 64, 65, 59), (59, 65, 60, 54), (60, 66, 67, 61), (61, 67, 68, 62), (62, 68, 69, 63), (63, 69, 70, 64), (64, 70, 71, 65), (65, 71, 66, 60), (66, 72, 73, 67), (67, 73, 74, 68), (68, 74, 75, 69), (69, 75, 76, 70), (70, 76, 77, 71), (71, 77, 72, 66), (72, 78, 79, 73), (73, 79, 80, 74), (74, 80, 81, 75), (75, 81, 82, 76), (76, 82, 83, 77), (77, 83, 78, 72), (78, 84, 85, 79), (79, 85, 86, 80), (80, 86, 87, 81), (81, 87, 88, 82), (82, 88, 89, 83), (83, 89, 84, 78), (84, 90, 91, 85), (85, 91, 92, 86), (86, 92, 93, 87), (87, 93, 94, 88), (88, 94, 95, 89), (89, 95, 90, 84), (90, 24, 25, 91), (91, 25, 26, 92), (92, 26, 27, 93), (93, 27, 28, 94), (94, 28, 29, 95), (95, 29, 24, 90)])
me_circle.polygons.foreach_set('use_smooth', [True] * 84)
me_circle.polygons.foreach_set('material_index', [1, 1, 1, 1, 1, 1, 1, 1, 1, 1, 1, 1, 0, 0, 0, 0, 0, 0, 0, 0, 0, 0, 0, 0, 0, 0, 0, 0, 0, 0, 0, 0, 0, 0, 0, 0, 0, 0, 0, 0, 0, 0, 0, 0, 0, 0, 0, 0, 0, 0, 0, 0, 0, 0, 0, 0, 0, 0, 0, 0, 0, 0, 0, 0, 0, 0, 0, 0, 0, 0, 0, 0, 0, 0, 0, 0, 0, 0, 0, 0, 0, 0, 0, 0])
_uv = me_circle.uv_layers.new(name='UVMap')
_uv.uv.foreach_set('vector', [0.0, 0.0, 0.0, 0.0, 0.0, 0.0, 0.0, 0.0, 0.0, 0.0, 0.0, 0.0, 0.0, 0.0, 0.0, 0.0, 0.0, 0.0, 0.0, 0.0, 0.0, 0.0, 0.0, 0.0, 0.0, 0.0, 0.0, 0.0, 0.0, 0.0, 0.0, 0.0, 0.0, 0.0, 0.0, 0.0, 0.0, 0.0, 0.0, 0.0, 0.0, 0.0, 0.0, 0.0, 0.0, 0.0, 0.0, 0.0, 0.0, 0.0, 0.0, 0.0, 0.0, 0.0, 0.0, 0.0, 0.0, 0.0, 0.0, 0.0, 0.0, 0.0, 0.0, 0.0, 0.0, 0.0, 0.0, 0.0, 0.0, 0.0, 0.0, 0.0, 0.0, 0.0, 0.0, 0.0, 0.0, 0.0, 0.0, 0.0, 0.0, 0.0, 0.0, 0.0, 0.0, 0.0, 0.0, 0.0, 0.0, 0.0, 0.0, 0.0, 0.0, 0.0, 0.0, 0.0, 0.5, 0.5, 0.5833, 0.5, 0.5833, 0.6667, 0.5, 0.6667, 0.5, 0.6667, 0.5833, 0.6667, 0.5833, 0.8333, 0.5, 0.8333, 0.5, 0.8333, 0.5833, 0.8333, 0.5833, 1.0, 0.5, 1.0, 0.5, -1.11e-16, 0.5833, -1.11e-16, 0.5833, 0.1667, 0.5, 0.1667, 0.5, 0.1667, 0.5833, 0.1667, 0.5833, 0.3333, 0.5, 0.3333, 0.5, 0.3333, 0.5833, 0.3333, 0.5833, 0.5, 0.5, 0.5, 0.5833, 0.5, 0.6667, 0.5, 0.6667, 0.6667, 0.5833, 0.6667, 0.5833, 0.6667, 0.6667, 0.6667, 0.6667, 0.8333, 0.5833, 0.8333, 0.5833, 0.8333, 0.6667, 0.8333, 0.6667, 1.0, 0.5833, 1.0, 0.5833, -1.11e-16, 0.6667, -1.11e-16, 0.6667, 0.1667, 0.5833, 0.1667, 0.5833, 0.1667, 0.6667, 0.1667, 0.6667, 0.3333, 0.5833, 0.3333, 0.5833, 0.3333, 0.6667, 0.3333, 0.6667, 0.5, 0.5833, 0.5, 0.6667, 0.5, 0.75, 0.5, 0.75, 0.6667, 0.6667, 0.6667, 0.6667, 0.6667, 0.75, 0.6667, 0.75, 0.8333, 0.6667, 0.8333, 0.6667, 0.8333, 0.75, 0.8333, 0.75, 1.0, 0.6667, 1.0, 0.6667, -1.11e-16, 0.75, -1.11e-16, 0.75, 0.1667, 0.6667, 0.1667, 0.6667, 0.1667, 0.75, 0.1667, 0.75, 0.3333, 0.6667, 0.3333, 0.6667, 0.3333, 0.75, 0.3333, 0.75, 0.5, 0.6667, 0.5, 0.75, 0.5, 0.8333, 0.5, 0.8333, 0.6667, 0.75, 0.6667, 0.75, 0.6667, 0.8333, 0.6667, 0.8333, 0.8333, 0.75, 0.8333, 0.75, 0.8333, 0.8333, 0.8333, 0.8333, 1.0, 0.75, 1.0, 0.75, -1.11e-16, 0.8333, -1.11e-16, 0.8333, 0.1667, 0.75, 0.1667, 0.75, 0.1667, 0.8333, 0.1667, 0.8333, 0.3333, 0.75, 0.3333, 0.75, 0.3333, 0.8333, 0.3333, 0.8333, 0.5, 0.75, 0.5, 0.8333, 0.5, 0.9167, 0.5, 0.9167, 0.6667, 0.8333, 0.6667, 0.8333, 0.6667, 0.9167, 0.6667, 0.9167, 0.8333, 0.8333, 0.8333, 0.8333, 0.8333, 0.9167, 0.8333, 0.9167, 1.0, 0.8333, 1.0, 0.8333, -1.11e-16, 0.9167, -1.11e-16, 0.9167, 0.1667, 0.8333, 0.1667, 0.8333, 0.1667, 0.9167, 0.1667, 0.9167, 0.3333, 0.8333, 0.3333, 0.8333, 0.3333, 0.9167, 0.3333, 0.9167, 0.5, 0.8333, 0.5, 0.9167, 0.5, 1.0, 0.5, 1.0, 0.6667, 0.9167, 0.6667, 0.9167, 0.6667, 1.0, 0.6667, 1.0, 0.8333, 0.9167, 0.8333, 0.9167, 0.8333, 1.0, 0.8333, 1.0, 1.0, 0.9167, 1.0, 0.9167, -1.11e-16, 1.0, -1.11e-16, 1.0, 0.1667, 0.9167, 0.1667, 0.9167, 0.1667, 1.0, 0.1667, 1.0, 0.3333, 0.9167, 0.3333, 0.9167, 0.3333, 1.0, 0.3333, 1.0, 0.5, 0.9167, 0.5, 2.22e-16, 0.5, 0.08333, 0.5, 0.08333, 0.6667, 2.22e-16, 0.6667, 2.22e-16, 0.6667, 0.08333, 0.6667, 0.08333, 0.8333, 2.22e-16, 0.8333, 2.22e-16, 0.8333, 0.08333, 0.8333, 0.08333, 1.0, 2.22e-16, 1.0, 2.22e-16, -1.11e-16, 0.08333, -1.11e-16, 0.08333, 0.1667, 2.22e-16, 0.1667, 2.22e-16, 0.1667, 0.08333, 0.1667, 0.08333, 0.3333, 2.22e-16, 0.3333, 2.22e-16, 0.3333, 0.08333, 0.3333, 0.08333, 0.5, 2.22e-16, 0.5, 0.08333, 0.5, 0.1667, 0.5, 0.1667, 0.6667, 0.08333, 0.6667, 0.08333, 0.6667, 0.1667, 0.6667, 0.1667, 0.8333, 0.08333, 0.8333, 0.08333, 0.8333, 0.1667, 0.8333, 0.1667, 1.0, 0.08333, 1.0, 0.08333, -1.11e-16, 0.1667, -1.11e-16, 0.1667, 0.1667, 0.08333, 0.1667, 0.08333, 0.1667, 0.1667, 0.1667, 0.1667, 0.3333, 0.08333, 0.3333, 0.08333, 0.3333, 0.1667, 0.3333, 0.1667, 0.5, 0.08333, 0.5, 0.1667, 0.5, 0.25, 0.5, 0.25, 0.6667, 0.1667, 0.6667, 0.1667, 0.6667, 0.25, 0.6667, 0.25, 0.8333, 0.1667, 0.8333, 0.1667, 0.8333, 0.25, 0.8333, 0.25, 1.0, 0.1667, 1.0, 0.1667, -1.11e-16, 0.25, -1.11e-16, 0.25, 0.1667, 0.1667, 0.1667, 0.1667, 0.1667, 0.25, 0.1667, 0.25, 0.3333, 0.1667, 0.3333, 0.1667, 0.3333, 0.25, 0.3333, 0.25, 0.5, 0.1667, 0.5, 0.25, 0.5, 0.3333, 0.5, 0.3333, 0.6667, 0.25, 0.6667, 0.25, 0.6667, 0.3333, 0.6667, 0.3333, 0.8333, 0.25, 0.8333, 0.25, 0.8333, 0.3333, 0.8333, 0.3333, 1.0, 0.25, 1.0, 0.25, -1.11e-16, 0.3333, -1.11e-16, 0.3333, 0.1667, 0.25, 0.1667, 0.25, 0.1667, 0.3333, 0.1667, 0.3333, 0.3333, 0.25, 0.3333, 0.25, 0.3333, 0.3333, 0.3333, 0.3333, 0.5, 0.25, 0.5, 0.3333, 0.5, 0.4167, 0.5, 0.4167, 0.6667, 0.3333, 0.6667, 0.3333, 0.6667, 0.4167, 0.6667, 0.4167, 0.8333, 0.3333, 0.8333, 0.3333, 0.8333, 0.4167, 0.8333, 0.4167, 1.0, 0.3333, 1.0, 0.3333, -1.11e-16, 0.4167, -1.11e-16, 0.4167, 0.1667, 0.3333, 0.1667, 0.3333, 0.1667, 0.4167, 0.1667, 0.4167, 0.3333, 0.3333, 0.3333, 0.3333, 0.3333, 0.4167, 0.3333, 0.4167, 0.5, 0.3333, 0.5, 0.4167, 0.5, 0.5, 0.5, 0.5, 0.6667, 0.4167, 0.6667, 0.4167, 0.6667, 0.5, 0.6667, 0.5, 0.8333, 0.4167, 0.8333, 0.4167, 0.8333, 0.5, 0.8333, 0.5, 1.0, 0.4167, 1.0, 0.4167, -1.11e-16, 0.5, -1.11e-16, 0.5, 0.1667, 0.4167, 0.1667, 0.4167, 0.1667, 0.5, 0.1667, 0.5, 0.3333, 0.4167, 0.3333, 0.4167, 0.3333, 0.5, 0.3333, 0.5, 0.5, 0.4167, 0.5])
me_circle.materials.append(mat_mat_metal_silver)
me_circle.materials.append(mat_mat_metal_copper)
me_circle.update()
me_circle_006 = bpy.data.meshes.new('Circle.006')
me_circle_006.from_pydata([(3.02e-08, -0.2, 0.0), (0.1, -0.1732, 0.0), (0.1732, -0.1, 0.0), (0.2, 3.02e-08, 0.0), (0.1732, 0.1, 0.0), (0.1, 0.1732, 0.0), (-3.02e-08, 0.2, 0.0), (-0.1, 0.1732, 0.0), (-0.1732, 0.1, 0.0), (-0.2, -3.02e-08, 0.0), (-0.1732, -0.1, 0.0), (-0.1, -0.1732, 0.0), (3.02e-08, -0.2, 0.75), (0.1, -0.1732, 0.75), (0.1732, -0.1, 0.75), (0.2, 3.02e-08, 0.75), (0.1732, 0.1, 0.75), (0.1, 0.1732, 0.75), (-3.02e-08, 0.2, 0.75), (-0.1, 0.1732, 0.75), (-0.1732, 0.1, 0.75), (-0.2, -3.02e-08, 0.75), (-0.1732, -0.1, 0.75), (-0.1, -0.1732, 0.75), (-0.4, -6.04e-08, 0.75), (-0.35, -5.285e-08, 0.8366), (-0.25, -3.775e-08, 0.8366), (-0.2, -3.02e-08, 0.75), (-0.25, -3.775e-08, 0.6634), (-0.35, -5.285e-08, 0.6634), (-0.3464, -0.2, 0.75), (-0.3031, -0.175, 0.8366), (-0.2165, -0.125, 0.8366), (-0.1732, -0.1, 0.75), (-0.2165, -0.125, 0.6634), (-0.3031, -0.175, 0.6634), (-0.2, -0.3464, 0.75), (-0.175, -0.3031, 0.8366), (-0.125, -0.2165, 0.8366), (-0.1, -0.1732, 0.75), (-0.125, -0.2165, 0.6634), (-0.175, -0.3031, 0.6634), (-8.901e-08, -0.4, 0.75), (-9.279e-08, -0.35, 0.8366), (-1.003e-07, -0.25, 0.8366), (-1.041e-07, -0.2, 0.75), (-1.003e-07, -0.25, 0.6634), (-9.279e-08, -0.35, 0.6634), (0.2, -0.3464, 0.75), (0.175, -0.3031, 0.8366), (0.125, -0.2165, 0.8366), (0.1, -0.1732, 0.75), (0.125, -0.2165, 0.6634), (0.175, -0.3031, 0.6634), (0.3464, -0.2, 0.75), (0.3031, -0.175, 0.8366), (0.2165, -0.125, 0.8366), (0.1732, -0.1, 0.75), (0.2165, -0.125, 0.6634), (0.3031, -0.175, 0.6634), (0.4, 2.543e-08, 0.75), (0.35, 2.225e-08, 0.8366), (0.25, 1.589e-08, 0.8366), (0.2, 1.271e-08, 0.75), (0.25, 1.589e-08, 0.6634), (0.35, 2.225e-08, 0.6634), (0.3464, 0.2, 0.75), (0.3031, 0.175, 0.8366), (0.2165, 0.125, 0.8366), (0.1732, 0.1, 0.75), (0.2165, 0.125, 0.6634), (0.3031, 0.175, 0.6634), (0.2, 0.3464, 0.75), (0.175, 0.3031, 0.8366), (0.125, 0.2165, 0.8366), (0.1, 0.1732, 0.75), (0.125, 0.2165, 0.6634), (0.175, 0.3031, 0.6634), (-2.098e-07, 0.4, 0.75), (-1.985e-07, 0.35, 0.8366), (-1.758e-07, 0.25, 0.8366), (-1.645e-07, 0.2, 0.75), (-1.758e-07, 0.25, 0.6634), (-1.985e-07, 0.35, 0.6634), (-0.2, 0.3464, 0.75), (-0.175, 0.3031, 0.8366), (-0.125, 0.2165, 0.8366), (-0.1, 0.1732, 0.75), (-0.125, 0.2165, 0.6634), (-0.175, 0.3031, 0.6634), (-0.3464, 0.2, 0.75), (-0.3031, 0.175, 0.8366), (-0.2165, 0.125, 0.8366), (-0.1732, 0.1, 0.75), (-0.2165, 0.125, 0.6634), (-0.3031, 0.175, 0.6634)], [], [(8, 9, 21, 20), (5, 6, 18, 17), (2, 3, 15, 14), (9, 10, 22, 21), (6, 7, 19, 18), (3, 4, 16, 15), (10, 11, 23, 22), (0, 1, 13, 12), (7, 8, 20, 19), (4, 5, 17, 16), (11, 0, 12, 23), (1, 2, 14, 13), (24, 30, 31, 25), (25, 31, 32, 26), (26, 32, 33, 27), (27, 33, 34, 28), (28, 34, 35, 29), (29, 35, 30, 24), (30, 36, 37, 31), (31, 37, 38, 32), (32, 38, 39, 33), (33, 39, 40, 34), (34, 40, 41, 35), (35, 41, 36, 30), (36, 42, 43, 37), (37, 43, 44, 38), (38, 44, 45, 39), (39, 45, 46, 40), (40, 46, 47, 41), (41, 47, 42, 36), (42, 48, 49, 43), (43, 49, 50, 44), (44, 50, 51, 45), (45, 51, 52, 46), (46, 52, 53, 47), (47, 53, 48, 42), (48, 54, 55, 49), (49, 55, 56, 50), (50, 56, 57, 51), (51, 57, 58, 52), (52, 58, 59, 53), (53, 59, 54, 48), (54, 60, 61, 55), (55, 61, 62, 56), (56, 62, 63, 57), (57, 63, 64, 58), (58, 64, 65, 59), (59, 65, 60, 54), (60, 66, 67, 61), (61, 67, 68, 62), (62, 68, 69, 63), (63, 69, 70, 64), (64, 70, 71, 65), (65, 71, 66, 60), (66, 72, 73, 67), (67, 73, 74, 68), (68, 74, 75, 69), (69, 75, 76, 70), (70, 76, 77, 71), (71, 77, 72, 66), (72, 78, 79, 73), (73, 79, 80, 74), (74, 80, 81, 75), (75, 81, 82, 76), (76, 82, 83, 77), (77, 83, 78, 72), (78, 84, 85, 79), (79, 85, 86, 80), (80, 86, 87, 81), (81, 87, 88, 82), (82, 88, 89, 83), (83, 89, 84, 78), (84, 90, 91, 85), (85, 91, 92, 86), (86, 92, 93, 87), (87, 93, 94, 88), (88, 94, 95, 89), (89, 95, 90, 84), (90, 24, 25, 91), (91, 25, 26, 92), (92, 26, 27, 93), (93, 27, 28, 94), (94, 28, 29, 95), (95, 29, 24, 90)])
me_circle_006.polygons.foreach_set('use_smooth', [True] * 84)
me_circle_006.polygons.foreach_set('material_index', [1, 1, 1, 1, 1, 1, 1, 1, 1, 1, 1, 1, 0, 0, 0, 0, 0, 0, 0, 0, 0, 0, 0, 0, 0, 0, 0, 0, 0, 0, 0, 0, 0, 0, 0, 0, 0, 0, 0, 0, 0, 0, 0, 0, 0, 0, 0, 0, 0, 0, 0, 0, 0, 0, 0, 0, 0, 0, 0, 0, 0, 0, 0, 0, 0, 0, 0, 0, 0, 0, 0, 0, 0, 0, 0, 0, 0, 0, 0, 0, 0, 0, 0, 0])
_uv = me_circle_006.uv_layers.new(name='UVMap')
_uv.uv.foreach_set('vector', [0.0, 0.0, 0.0, 0.0, 0.0, 0.0, 0.0, 0.0, 0.0, 0.0, 0.0, 0.0, 0.0, 0.0, 0.0, 0.0, 0.0, 0.0, 0.0, 0.0, 0.0, 0.0, 0.0, 0.0, 0.0, 0.0, 0.0, 0.0, 0.0, 0.0, 0.0, 0.0, 0.0, 0.0, 0.0, 0.0, 0.0, 0.0, 0.0, 0.0, 0.0, 0.0, 0.0, 0.0, 0.0, 0.0, 0.0, 0.0, 0.0, 0.0, 0.0, 0.0, 0.0, 0.0, 0.0, 0.0, 0.0, 0.0, 0.0, 0.0, 0.0, 0.0, 0.0, 0.0, 0.0, 0.0, 0.0, 0.0, 0.0, 0.0, 0.0, 0.0, 0.0, 0.0, 0.0, 0.0, 0.0, 0.0, 0.0, 0.0, 0.0, 0.0, 0.0, 0.0, 0.0, 0.0, 0.0, 0.0, 0.0, 0.0, 0.0, 0.0, 0.0, 0.0, 0.0, 0.0, 0.5, 0.5, 0.5833, 0.5, 0.5833, 0.6667, 0.5, 0.6667, 0.5, 0.6667, 0.5833, 0.6667, 0.5833, 0.8333, 0.5, 0.8333, 0.5, 0.8333, 0.5833, 0.8333, 0.5833, 1.0, 0.5, 1.0, 0.5, -1.11e-16, 0.5833, -1.11e-16, 0.5833, 0.1667, 0.5, 0.1667, 0.5, 0.1667, 0.5833, 0.1667, 0.5833, 0.3333, 0.5, 0.3333, 0.5, 0.3333, 0.5833, 0.3333, 0.5833, 0.5, 0.5, 0.5, 0.5833, 0.5, 0.6667, 0.5, 0.6667, 0.6667, 0.5833, 0.6667, 0.5833, 0.6667, 0.6667, 0.6667, 0.6667, 0.8333, 0.5833, 0.8333, 0.5833, 0.8333, 0.6667, 0.8333, 0.6667, 1.0, 0.5833, 1.0, 0.5833, -1.11e-16, 0.6667, -1.11e-16, 0.6667, 0.1667, 0.5833, 0.1667, 0.5833, 0.1667, 0.6667, 0.1667, 0.6667, 0.3333, 0.5833, 0.3333, 0.5833, 0.3333, 0.6667, 0.3333, 0.6667, 0.5, 0.5833, 0.5, 0.6667, 0.5, 0.75, 0.5, 0.75, 0.6667, 0.6667, 0.6667, 0.6667, 0.6667, 0.75, 0.6667, 0.75, 0.8333, 0.6667, 0.8333, 0.6667, 0.8333, 0.75, 0.8333, 0.75, 1.0, 0.6667, 1.0, 0.6667, -1.11e-16, 0.75, -1.11e-16, 0.75, 0.1667, 0.6667, 0.1667, 0.6667, 0.1667, 0.75, 0.1667, 0.75, 0.3333, 0.6667, 0.3333, 0.6667, 0.3333, 0.75, 0.3333, 0.75, 0.5, 0.6667, 0.5, 0.75, 0.5, 0.8333, 0.5, 0.8333, 0.6667, 0.75, 0.6667, 0.75, 0.6667, 0.8333, 0.6667, 0.8333, 0.8333, 0.75, 0.8333, 0.75, 0.8333, 0.8333, 0.8333, 0.8333, 1.0, 0.75, 1.0, 0.75, -1.11e-16, 0.8333, -1.11e-16, 0.8333, 0.1667, 0.75, 0.1667, 0.75, 0.1667, 0.8333, 0.1667, 0.8333, 0.3333, 0.75, 0.3333, 0.75, 0.3333, 0.8333, 0.3333, 0.8333, 0.5, 0.75, 0.5, 0.8333, 0.5, 0.9167, 0.5, 0.9167, 0.6667, 0.8333, 0.6667, 0.8333, 0.6667, 0.9167, 0.6667, 0.9167, 0.8333, 0.8333, 0.8333, 0.8333, 0.8333, 0.9167, 0.8333, 0.9167, 1.0, 0.8333, 1.0, 0.8333, -1.11e-16, 0.9167, -1.11e-16, 0.9167, 0.1667, 0.8333, 0.1667, 0.8333, 0.1667, 0.9167, 0.1667, 0.9167, 0.3333, 0.8333, 0.3333, 0.8333, 0.3333, 0.9167, 0.3333, 0.9167, 0.5, 0.8333, 0.5, 0.9167, 0.5, 1.0, 0.5, 1.0, 0.6667, 0.9167, 0.6667, 0.9167, 0.6667, 1.0, 0.6667, 1.0, 0.8333, 0.9167, 0.8333, 0.9167, 0.8333, 1.0, 0.8333, 1.0, 1.0, 0.9167, 1.0, 0.9167, -1.11e-16, 1.0, -1.11e-16, 1.0, 0.1667, 0.9167, 0.1667, 0.9167, 0.1667, 1.0, 0.1667, 1.0, 0.3333, 0.9167, 0.3333, 0.9167, 0.3333, 1.0, 0.3333, 1.0, 0.5, 0.9167, 0.5, 2.22e-16, 0.5, 0.08333, 0.5, 0.08333, 0.6667, 2.22e-16, 0.6667, 2.22e-16, 0.6667, 0.08333, 0.6667, 0.08333, 0.8333, 2.22e-16, 0.8333, 2.22e-16, 0.8333, 0.08333, 0.8333, 0.08333, 1.0, 2.22e-16, 1.0, 2.22e-16, -1.11e-16, 0.08333, -1.11e-16, 0.08333, 0.1667, 2.22e-16, 0.1667, 2.22e-16, 0.1667, 0.08333, 0.1667, 0.08333, 0.3333, 2.22e-16, 0.3333, 2.22e-16, 0.3333, 0.08333, 0.3333, 0.08333, 0.5, 2.22e-16, 0.5, 0.08333, 0.5, 0.1667, 0.5, 0.1667, 0.6667, 0.08333, 0.6667, 0.08333, 0.6667, 0.1667, 0.6667, 0.1667, 0.8333, 0.08333, 0.8333, 0.08333, 0.8333, 0.1667, 0.8333, 0.1667, 1.0, 0.08333, 1.0, 0.08333, -1.11e-16, 0.1667, -1.11e-16, 0.1667, 0.1667, 0.08333, 0.1667, 0.08333, 0.1667, 0.1667, 0.1667, 0.1667, 0.3333, 0.08333, 0.3333, 0.08333, 0.3333, 0.1667, 0.3333, 0.1667, 0.5, 0.08333, 0.5, 0.1667, 0.5, 0.25, 0.5, 0.25, 0.6667, 0.1667, 0.6667, 0.1667, 0.6667, 0.25, 0.6667, 0.25, 0.8333, 0.1667, 0.8333, 0.1667, 0.8333, 0.25, 0.8333, 0.25, 1.0, 0.1667, 1.0, 0.1667, -1.11e-16, 0.25, -1.11e-16, 0.25, 0.1667, 0.1667, 0.1667, 0.1667, 0.1667, 0.25, 0.1667, 0.25, 0.3333, 0.1667, 0.3333, 0.1667, 0.3333, 0.25, 0.3333, 0.25, 0.5, 0.1667, 0.5, 0.25, 0.5, 0.3333, 0.5, 0.3333, 0.6667, 0.25, 0.6667, 0.25, 0.6667, 0.3333, 0.6667, 0.3333, 0.8333, 0.25, 0.8333, 0.25, 0.8333, 0.3333, 0.8333, 0.3333, 1.0, 0.25, 1.0, 0.25, -1.11e-16, 0.3333, -1.11e-16, 0.3333, 0.1667, 0.25, 0.1667, 0.25, 0.1667, 0.3333, 0.1667, 0.3333, 0.3333, 0.25, 0.3333, 0.25, 0.3333, 0.3333, 0.3333, 0.3333, 0.5, 0.25, 0.5, 0.3333, 0.5, 0.4167, 0.5, 0.4167, 0.6667, 0.3333, 0.6667, 0.3333, 0.6667, 0.4167, 0.6667, 0.4167, 0.8333, 0.3333, 0.8333, 0.3333, 0.8333, 0.4167, 0.8333, 0.4167, 1.0, 0.3333, 1.0, 0.3333, -1.11e-16, 0.4167, -1.11e-16, 0.4167, 0.1667, 0.3333, 0.1667, 0.3333, 0.1667, 0.4167, 0.1667, 0.4167, 0.3333, 0.3333, 0.3333, 0.3333, 0.3333, 0.4167, 0.3333, 0.4167, 0.5, 0.3333, 0.5, 0.4167, 0.5, 0.5, 0.5, 0.5, 0.6667, 0.4167, 0.6667, 0.4167, 0.6667, 0.5, 0.6667, 0.5, 0.8333, 0.4167, 0.8333, 0.4167, 0.8333, 0.5, 0.8333, 0.5, 1.0, 0.4167, 1.0, 0.4167, -1.11e-16, 0.5, -1.11e-16, 0.5, 0.1667, 0.4167, 0.1667, 0.4167, 0.1667, 0.5, 0.1667, 0.5, 0.3333, 0.4167, 0.3333, 0.4167, 0.3333, 0.5, 0.3333, 0.5, 0.5, 0.4167, 0.5])
me_circle_006.materials.append(mat_mat_metal_silver)
me_circle_006.materials.append(mat_mat_metal_copper)
me_circle_006.update()

# ---- objects
ob_cylinder = bpy.data.objects.new('Cylinder', me_cylinder)
ob_cylinder_001 = bpy.data.objects.new('Cylinder.001', me_cylinder_001)
ob_icosphere = bpy.data.objects.new('Icosphere', me_icosphere)
ob_plane = bpy.data.objects.new('Plane', me_plane)
ob_circle = bpy.data.objects.new('Circle', me_circle_001)
ob_circle_001 = bpy.data.objects.new('Circle.001', me_circle_002)
ob_cylinder_002 = bpy.data.objects.new('Cylinder.002', me_cylinder_002)
ob_circle_002 = bpy.data.objects.new('Circle.002', me_circle_003)
ob_circle_003 = bpy.data.objects.new('Circle.003', me_circle_004)
ob_cube = bpy.data.objects.new('Cube', me_cube)
ob_circle_004 = bpy.data.objects.new('Circle.004', me_circle)
ob_circle_005 = bpy.data.objects.new('Circle.005', me_circle_006)

# ---- transforms, parenting, visibility, modifiers, constraints
ob_cylinder.location = (0.0, 0.0, 0.5)
ob_cylinder_001.parent = ob_cylinder
ob_cylinder_001.matrix_parent_inverse = Matrix(((1.0, -0.0, 0.0, -0.0), (-0.0, 1.0, -0.0, 0.0), (0.0, -0.0, 1.0, -0.5), (-0.0, 0.0, -0.0, 1.0)))
ob_cylinder_001.location = (0.0, 0.0, 0.5)
ob_icosphere.location = (0.0, 0.0, 0.5)
ob_plane.location = (0.0, 0.0, -0.15)
ob_circle.location = (0.5, 2.5, 0.4699)
ob_circle_001.location = (-0.5, 2.5, 0.4699)
ob_cylinder_002.location = (0.0, 0.0, 0.5)
ob_circle_002.location = (-1.5, 2.5, 0.4098)
ob_circle_002.scale = (0.85, 0.85, 0.85)
ob_circle_003.location = (1.5, 2.5, 0.4098)
ob_circle_003.scale = (0.85, 0.85, 0.85)
ob_cube.location = (-1.923e-07, 2.2, 0.5)
ob_circle_004.location = (-1.25, 2.2, 1.183)
_m = ob_circle_004.modifiers.new('Auto Smooth', 'NODES')
_m.node_group = ng_auto_smooth
_gi = [s.identifier for s in ng_auto_smooth.interface.items_tree if s.item_type == 'SOCKET' and s.in_out == 'INPUT']
_m[_gi[1]] = 0.5253  # Angle
ob_circle_005.location = (1.25, 2.2, 1.183)
_m = ob_circle_005.modifiers.new('Auto Smooth', 'NODES')
_m.node_group = ng_auto_smooth
_gi = [s.identifier for s in ng_auto_smooth.interface.items_tree if s.item_type == 'SOCKET' and s.in_out == 'INPUT']
_m[_gi[1]] = 0.5253  # Angle

# ---- collection membership
col_collection.objects.link(ob_cylinder)
col_collection.objects.link(ob_cylinder_001)
col_collection.objects.link(ob_icosphere)
col_collection.objects.link(ob_plane)
col_collection.objects.link(ob_circle)
col_collection.objects.link(ob_circle_001)
col_collection.objects.link(ob_cylinder_002)
col_collection.objects.link(ob_circle_002)
col_collection.objects.link(ob_circle_003)
col_collection.objects.link(ob_cube)
col_collection.objects.link(ob_circle_004)
col_collection.objects.link(ob_circle_005)

# ---- scene / render settings (as saved in the file)
scene.frame_start = 1; scene.frame_end = 250; scene.frame_set(1)
scene.render.engine = 'BLENDER_EEVEE_NEXT'
scene.cycles.sampling_pattern = 'TABULATED_SOBOL'
bpy.context.view_layer.update()

# ---- added for rendering (the .blend has no active camera and no usable light): camera, sun
cam_auto = bpy.data.cameras.new('AutoCamera')
cam_auto.lens = 50.0
cam_auto.sensor_width = 36.0
cam_auto.clip_end = 1000.0
ob_auto_camera = bpy.data.objects.new('AutoCamera', cam_auto)
scene.collection.objects.link(ob_auto_camera)
ob_auto_camera.location = (8.3571, -11.2606, 7.62039)
ob_auto_camera.rotation_euler = (1.09748, -7.21219e-08, 0.694738)
scene.camera = ob_auto_camera
light_auto_sun = bpy.data.lights.new('AutoSun', 'SUN')
light_auto_sun.energy = 3.0
light_auto_sun.angle = 0.0523599
ob_auto_sun = bpy.data.objects.new('AutoSun', light_auto_sun)
scene.collection.objects.link(ob_auto_sun)
ob_auto_sun.rotation_euler = (0.872665, 0.174533, 0.523599)
bpy.context.view_layer.update()
